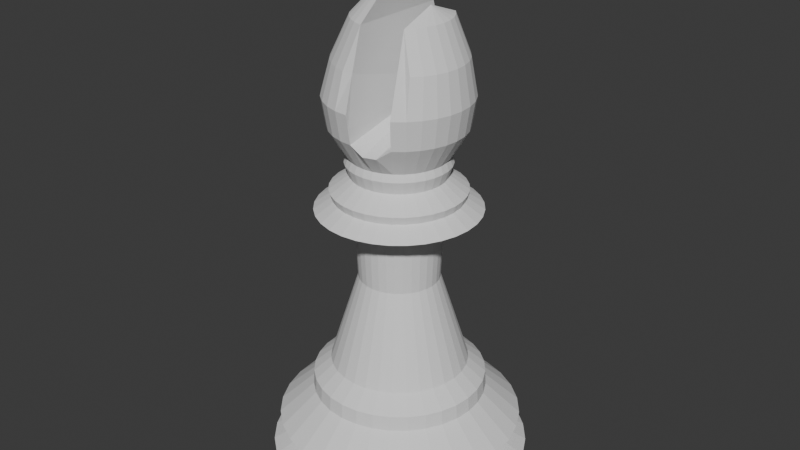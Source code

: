 # Source: Bishop.blend  (saved by Blender 4.1.24; exported with 4.5.12 LTS)
import bpy
from mathutils import Matrix  # noqa: F401  (used for matrix-valued properties, if any)

bpy.ops.wm.read_factory_settings(use_empty=True)
scene = bpy.context.scene
scene.name = 'Scene'

# ---- collections
col_collection = bpy.data.collections.new('Collection'); scene.collection.children.link(col_collection)

# ---- world
world_world = bpy.data.worlds.new('World'); scene.world = world_world
world_world.use_nodes = True; world_world.node_tree.nodes.clear()
_N = world_world.node_tree.nodes; _L = world_world.node_tree.links
n0 = _N.new('ShaderNodeOutputWorld'); n0.name = 'World Output'; n0.location = (300, 300)
n1 = _N.new('ShaderNodeBackground'); n1.name = 'Background'; n1.location = (10, 300)
n1.inputs[0].default_value = (0.05088, 0.05088, 0.05088, 1.0)
_L.new(n1.outputs[0], n0.inputs[0])
n0.is_active_output = True
world_world.color = (0.05088, 0.05088, 0.05088)
world_world.use_sun_shadow = False
world_world.sun_shadow_jitter_overblur = 0.0

# ---- meshes
me_cylinder = bpy.data.meshes.new('Cylinder')
me_cylinder.from_pydata([(-2.511e-10, 0.9596, -1.0), (0.1872, 0.9411, -1.0), (0.3672, 0.8865, -1.0), (0.5331, 0.7979, -1.0), (0.6785, 0.6785, -1.0), (0.7979, 0.5331, -1.0), (0.8865, 0.3672, -1.0), (0.9411, 0.1872, -1.0), (0.9596, 4.018e-10, -1.0), (0.9411, -0.1872, -1.0), (0.8865, -0.3672, -1.0), (0.7979, -0.5331, -1.0), (0.6785, -0.6785, -1.0), (0.5331, -0.7979, -1.0), (0.3672, -0.8865, -1.0), (0.1872, -0.9411, -1.0), (-2.511e-10, -0.9596, -1.0), (-0.1872, -0.9411, -1.0), (-0.3672, -0.8865, -1.0), (-0.5331, -0.7979, -1.0), (-0.6785, -0.6785, -1.0), (-0.7979, -0.5331, -1.0), (-0.8865, -0.3672, -1.0), (-0.9411, -0.1872, -1.0), (-0.9596, 4.018e-10, -1.0), (-0.9411, 0.1872, -1.0), (-0.8865, 0.3672, -1.0), (-0.7979, 0.5331, -1.0), (-0.6785, 0.6785, -1.0), (-0.5331, 0.7979, -1.0), (-0.3672, 0.8865, -1.0), (-0.1872, 0.9411, -1.0), (0.01401, 1.039, -0.9087), (0.2168, 1.019, -0.9087), (0.4117, 0.9602, -0.9087), (0.5914, 0.8642, -0.9087), (0.7489, 0.7349, -0.9087), (0.8782, 0.5774, -0.9087), (0.9742, 0.3977, -0.9087), (1.033, 0.2028, -0.9087), (1.053, 2.648e-07, -0.9087), (1.033, -0.2028, -0.9087), (0.9742, -0.3977, -0.9087), (0.8782, -0.5774, -0.9087), (0.7489, -0.7349, -0.9087), (0.5914, -0.8642, -0.9087), (0.4117, -0.9602, -0.9087), (0.2168, -1.019, -0.9087), (0.01401, -1.039, -0.9087), (-0.1888, -1.019, -0.9087), (-0.3837, -0.9602, -0.9087), (-0.5634, -0.8642, -0.9087), (-0.7209, -0.7349, -0.9087), (-0.8502, -0.5774, -0.9087), (-0.9462, -0.3977, -0.9087), (-1.005, -0.2028, -0.9087), (-1.025, 2.648e-07, -0.9087), (-1.005, 0.2028, -0.9087), (-0.9462, 0.3977, -0.9087), (-0.8502, 0.5774, -0.9087), (-0.7209, 0.7349, -0.9087), (-0.5634, 0.8642, -0.9087), (-0.3837, 0.9602, -0.9087), (-0.1888, 1.019, -0.9087), (0.01366, 0.8682, -0.8613), (0.183, 0.8515, -0.8613), (0.3459, 0.8021, -0.8613), (0.496, 0.7219, -0.8613), (0.6275, 0.6139, -0.8613), (0.7355, 0.4823, -0.8613), (0.8157, 0.3322, -0.8613), (0.8651, 0.1694, -0.8613), (0.8818, 2.588e-07, -0.8613), (0.8651, -0.1694, -0.8613), (0.8157, -0.3322, -0.8613), (0.7355, -0.4823, -0.8613), (0.6275, -0.6139, -0.8613), (0.496, -0.7219, -0.8613), (0.3459, -0.8021, -0.8613), (0.183, -0.8515, -0.8613), (0.01366, -0.8682, -0.8613), (-0.1557, -0.8515, -0.8613), (-0.3186, -0.8021, -0.8613), (-0.4687, -0.7219, -0.8613), (-0.6002, -0.6139, -0.8613), (-0.7082, -0.4823, -0.8613), (-0.7884, -0.3322, -0.8613), (-0.8378, -0.1694, -0.8613), (-0.8545, 2.588e-07, -0.8613), (-0.8378, 0.1694, -0.8613), (-0.7884, 0.3322, -0.8613), (-0.7082, 0.4823, -0.8613), (-0.6002, 0.6139, -0.8613), (-0.4687, 0.7219, -0.8613), (-0.3186, 0.8021, -0.8613), (-0.1557, 0.8515, -0.8613), (0.01309, 0.9764, -0.7841), (0.2036, 0.9576, -0.7841), (0.3867, 0.9021, -0.7841), (0.5556, 0.8118, -0.7841), (0.7035, 0.6904, -0.7841), (0.8249, 0.5425, -0.7841), (0.9152, 0.3737, -0.7841), (0.9707, 0.1905, -0.7841), (0.9895, 2.48e-07, -0.7841), (0.9707, -0.1905, -0.7841), (0.9152, -0.3737, -0.7841), (0.8249, -0.5425, -0.7841), (0.7035, -0.6904, -0.7841), (0.5556, -0.8118, -0.7841), (0.3867, -0.9021, -0.7841), (0.2036, -0.9576, -0.7841), (0.01309, -0.9764, -0.7841), (-0.1774, -0.9576, -0.7841), (-0.3606, -0.9021, -0.7841), (-0.5294, -0.8118, -0.7841), (-0.6773, -0.6904, -0.7841), (-0.7987, -0.5425, -0.7841), (-0.889, -0.3737, -0.7841), (-0.9445, -0.1905, -0.7841), (-0.9633, 2.48e-07, -0.7841), (-0.9445, 0.1905, -0.7841), (-0.889, 0.3737, -0.7841), (-0.7987, 0.5425, -0.7841), (-0.6773, 0.6904, -0.7841), (-0.5294, 0.8118, -0.7841), (-0.3606, 0.9021, -0.7841), (-0.1774, 0.9576, -0.7841), (0.01221, 0.6958, -0.664), (0.1479, 0.6824, -0.664), (0.2785, 0.6428, -0.664), (0.3988, 0.5785, -0.664), (0.5042, 0.492, -0.664), (0.5907, 0.3865, -0.664), (0.655, 0.2663, -0.664), (0.6946, 0.1357, -0.664), (0.708, 2.267e-07, -0.664), (0.6946, -0.1357, -0.664), (0.655, -0.2663, -0.664), (0.5907, -0.3865, -0.664), (0.5042, -0.492, -0.664), (0.3988, -0.5785, -0.664), (0.2785, -0.6428, -0.664), (0.1479, -0.6824, -0.664), (0.01221, -0.6958, -0.664), (-0.1235, -0.6824, -0.664), (-0.254, -0.6428, -0.664), (-0.3743, -0.5785, -0.664), (-0.4798, -0.492, -0.664), (-0.5663, -0.3865, -0.664), (-0.6306, -0.2663, -0.664), (-0.6702, -0.1357, -0.664), (-0.6835, 2.267e-07, -0.664), (-0.6702, 0.1357, -0.664), (-0.6306, 0.2663, -0.664), (-0.5663, 0.3865, -0.664), (-0.4798, 0.492, -0.664), (-0.3743, 0.5785, -0.664), (-0.254, 0.6428, -0.664), (-0.1235, 0.6824, -0.664), (0.01139, 0.549, -0.5521), (0.1185, 0.5384, -0.5521), (0.2215, 0.5072, -0.5521), (0.3164, 0.4565, -0.5521), (0.3996, 0.3882, -0.5521), (0.4679, 0.305, -0.5521), (0.5186, 0.2101, -0.5521), (0.5498, 0.1071, -0.5521), (0.5604, 2.085e-07, -0.5521), (0.5498, -0.1071, -0.5521), (0.5186, -0.2101, -0.5521), (0.4679, -0.305, -0.5521), (0.3996, -0.3882, -0.5521), (0.3164, -0.4565, -0.5521), (0.2215, -0.5072, -0.5521), (0.1185, -0.5384, -0.5521), (0.01139, -0.549, -0.5521), (-0.09571, -0.5384, -0.5521), (-0.1987, -0.5072, -0.5521), (-0.2936, -0.4565, -0.5521), (-0.3768, -0.3882, -0.5521), (-0.4451, -0.305, -0.5521), (-0.4958, -0.2101, -0.5521), (-0.527, -0.1071, -0.5521), (-0.5376, 2.085e-07, -0.5521), (-0.527, 0.1071, -0.5521), (-0.4958, 0.2101, -0.5521), (-0.4451, 0.305, -0.5521), (-0.3768, 0.3882, -0.5521), (-0.2936, 0.4565, -0.5521), (-0.1987, 0.5072, -0.5521), (-0.09571, 0.5384, -0.5521), (0.1462, 0.6758, -0.6081), (0.2755, 0.6366, -0.6081), (0.3946, 0.5729, -0.6081), (0.499, 0.4872, -0.6081), (0.5847, 0.3828, -0.6081), (0.6484, 0.2637, -0.6081), (0.6876, 0.1344, -0.6081), (0.7008, 2.173e-07, -0.6081), (0.6876, -0.1344, -0.6081), (0.6484, -0.2637, -0.6081), (0.5847, -0.3828, -0.6081), (0.499, -0.4872, -0.6081), (0.3946, -0.5729, -0.6081), (0.2755, -0.6366, -0.6081), (0.1462, -0.6758, -0.6081), (0.0118, -0.689, -0.6081), (-0.1226, -0.6758, -0.6081), (-0.2519, -0.6366, -0.6081), (-0.371, -0.5729, -0.6081), (-0.4754, -0.4872, -0.6081), (-0.5611, -0.3828, -0.6081), (-0.6248, -0.2637, -0.6081), (-0.664, -0.1344, -0.6081), (-0.6772, 2.173e-07, -0.6081), (-0.664, 0.1344, -0.6081), (-0.6248, 0.2637, -0.6081), (-0.5611, 0.3828, -0.6081), (-0.4754, 0.4872, -0.6081), (-0.371, 0.5729, -0.6081), (-0.2519, 0.6366, -0.6081), (-0.1226, 0.6758, -0.6081), (0.0118, 0.689, -0.6081), (0.008901, 0.3183, -0.2128), (0.07099, 0.3122, -0.2128), (0.1307, 0.294, -0.2128), (0.1857, 0.2646, -0.2128), (0.234, 0.2251, -0.2128), (0.2735, 0.1768, -0.2128), (0.3029, 0.1218, -0.2128), (0.3211, 0.06209, -0.2128), (0.3272, 1.525e-07, -0.2128), (0.3211, -0.06209, -0.2128), (0.3029, -0.1218, -0.2128), (0.2735, -0.1768, -0.2128), (0.234, -0.2251, -0.2128), (0.1857, -0.2646, -0.2128), (0.1307, -0.294, -0.2128), (0.07099, -0.3122, -0.2128), (0.008901, -0.3183, -0.2128), (-0.05319, -0.3122, -0.2128), (-0.1129, -0.294, -0.2128), (-0.1679, -0.2646, -0.2128), (-0.2162, -0.2251, -0.2128), (-0.2557, -0.1768, -0.2128), (-0.2851, -0.1218, -0.2128), (-0.3033, -0.06209, -0.2128), (-0.3094, 1.525e-07, -0.2128), (-0.3033, 0.06209, -0.2128), (-0.2851, 0.1218, -0.2128), (-0.2557, 0.1768, -0.2128), (-0.2162, 0.2251, -0.2128), (-0.1679, 0.2646, -0.2128), (-0.1129, 0.294, -0.2128), (-0.05319, 0.3122, -0.2128), (0.007296, 0.3399, 0.00594), (0.0736, 0.3334, 0.00594), (0.1374, 0.314, 0.00594), (0.1961, 0.2826, 0.00594), (0.2476, 0.2403, 0.00594), (0.2899, 0.1888, 0.00594), (0.3213, 0.1301, 0.00594), (0.3406, 0.06631, 0.00594), (0.3472, 1.285e-07, 0.00594), (0.3406, -0.06631, 0.00594), (0.3213, -0.1301, 0.00594), (0.2899, -0.1888, 0.00594), (0.2476, -0.2403, 0.00594), (0.1961, -0.2826, 0.00594), (0.1374, -0.314, 0.00594), (0.0736, -0.3334, 0.00594), (0.007296, -0.3399, 0.00594), (-0.05901, -0.3334, 0.00594), (-0.1228, -0.314, 0.00594), (-0.1815, -0.2826, 0.00594), (-0.233, -0.2403, 0.00594), (-0.2753, -0.1888, 0.00594), (-0.3067, -0.1301, 0.00594), (-0.3261, -0.06631, 0.00594), (-0.3326, 1.285e-07, 0.00594), (-0.3261, 0.06631, 0.00594), (-0.3067, 0.1301, 0.00594), (-0.2753, 0.1888, 0.00594), (-0.233, 0.2403, 0.00594), (-0.1815, 0.2826, 0.00594), (-0.1228, 0.314, 0.00594), (-0.05901, 0.3334, 0.00594), (0.006933, 0.6439, 0.05548), (0.1325, 0.6315, 0.05548), (0.2533, 0.5949, 0.05548), (0.3647, 0.5354, 0.05548), (0.4622, 0.4553, 0.05548), (0.5423, 0.3577, 0.05548), (0.6018, 0.2464, 0.05548), (0.6385, 0.1256, 0.05548), (0.6508, 1.156e-07, 0.05548), (0.6385, -0.1256, 0.05548), (0.6018, -0.2464, 0.05548), (0.5423, -0.3577, 0.05548), (0.4622, -0.4553, 0.05548), (0.3647, -0.5354, 0.05548), (0.2533, -0.5949, 0.05548), (0.1325, -0.6315, 0.05548), (0.006933, -0.6439, 0.05548), (-0.1187, -0.6315, 0.05548), (-0.2395, -0.5949, 0.05548), (-0.3508, -0.5354, 0.05548), (-0.4484, -0.4553, 0.05548), (-0.5284, -0.3577, 0.05548), (-0.5879, -0.2464, 0.05548), (-0.6246, -0.1256, 0.05548), (-0.637, 1.156e-07, 0.05548), (-0.6246, 0.1256, 0.05548), (-0.5879, 0.2464, 0.05548), (-0.5284, 0.3577, 0.05548), (-0.4484, 0.4553, 0.05548), (-0.3508, 0.5354, 0.05548), (-0.2395, 0.5949, 0.05548), (-0.1187, 0.6315, 0.05548), (0.006615, 0.5045, 0.09876), (0.105, 0.4948, 0.09876), (0.1997, 0.4661, 0.09876), (0.2869, 0.4194, 0.09876), (0.3633, 0.3567, 0.09876), (0.4261, 0.2803, 0.09876), (0.4727, 0.193, 0.09876), (0.5014, 0.09841, 0.09876), (0.5111, 1.125e-07, 0.09876), (0.5014, -0.09841, 0.09876), (0.4727, -0.193, 0.09876), (0.4261, -0.2803, 0.09876), (0.3633, -0.3567, 0.09876), (0.2869, -0.4194, 0.09876), (0.1997, -0.4661, 0.09876), (0.105, -0.4948, 0.09876), (0.006615, -0.5045, 0.09876), (-0.0918, -0.4948, 0.09876), (-0.1864, -0.4661, 0.09876), (-0.2736, -0.4194, 0.09876), (-0.3501, -0.3567, 0.09876), (-0.4128, -0.2803, 0.09876), (-0.4594, -0.193, 0.09876), (-0.4881, -0.09841, 0.09876), (-0.4978, 1.125e-07, 0.09876), (-0.4881, 0.09841, 0.09876), (-0.4594, 0.193, 0.09876), (-0.4128, 0.2803, 0.09876), (-0.3501, 0.3567, 0.09876), (-0.2736, 0.4194, 0.09876), (-0.1864, 0.4661, 0.09876), (-0.0918, 0.4948, 0.09876), (0.006395, 0.5264, 0.1287), (0.1091, 0.5163, 0.1287), (0.2078, 0.4863, 0.1287), (0.2989, 0.4377, 0.1287), (0.3786, 0.3722, 0.1287), (0.4441, 0.2925, 0.1287), (0.4927, 0.2015, 0.1287), (0.5227, 0.1027, 0.1287), (0.5328, 1.087e-07, 0.1287), (0.5227, -0.1027, 0.1287), (0.4927, -0.2015, 0.1287), (0.4441, -0.2925, 0.1287), (0.3786, -0.3722, 0.1287), (0.2989, -0.4377, 0.1287), (0.2078, -0.4863, 0.1287), (0.1091, -0.5163, 0.1287), (0.006395, -0.5264, 0.1287), (-0.0963, -0.5163, 0.1287), (-0.1951, -0.4863, 0.1287), (-0.2861, -0.4377, 0.1287), (-0.3658, -0.3722, 0.1287), (-0.4313, -0.2925, 0.1287), (-0.4799, -0.2015, 0.1287), (-0.5099, -0.1027, 0.1287), (-0.52, 1.087e-07, 0.1287), (-0.5099, 0.1027, 0.1287), (-0.4799, 0.2015, 0.1287), (-0.4313, 0.2925, 0.1287), (-0.3658, 0.3722, 0.1287), (-0.2861, 0.4377, 0.1287), (-0.1951, 0.4863, 0.1287), (-0.0963, 0.5163, 0.1287), (0.006026, 0.3719, 0.1791), (0.07858, 0.3648, 0.1791), (0.1483, 0.3436, 0.1791), (0.2126, 0.3092, 0.1791), (0.269, 0.263, 0.1791), (0.3152, 0.2066, 0.1791), (0.3496, 0.1423, 0.1791), (0.3708, 0.07255, 0.1791), (0.3779, 1.003e-07, 0.1791), (0.3708, -0.07255, 0.1791), (0.3496, -0.1423, 0.1791), (0.3152, -0.2066, 0.1791), (0.269, -0.263, 0.1791), (0.2126, -0.3092, 0.1791), (0.1483, -0.3436, 0.1791), (0.07858, -0.3648, 0.1791), (0.006026, -0.3719, 0.1791), (-0.06653, -0.3648, 0.1791), (-0.1363, -0.3436, 0.1791), (-0.2006, -0.3092, 0.1791), (-0.2569, -0.263, 0.1791), (-0.3032, -0.2066, 0.1791), (-0.3376, -0.1423, 0.1791), (-0.3587, -0.07255, 0.1791), (-0.3659, 1.003e-07, 0.1791), (-0.3587, 0.07255, 0.1791), (-0.3376, 0.1423, 0.1791), (-0.3032, 0.2066, 0.1791), (-0.2569, 0.263, 0.1791), (-0.2006, 0.3092, 0.1791), (-0.1363, 0.3436, 0.1791), (-0.06653, 0.3648, 0.1791), (0.005676, 0.4084, 0.2267), (0.08534, 0.4005, 0.2267), (0.1619, 0.3773, 0.2267), (0.2325, 0.3395, 0.2267), (0.2944, 0.2888, 0.2267), (0.3452, 0.2269, 0.2267), (0.3829, 0.1563, 0.2267), (0.4062, 0.07967, 0.2267), (0.414, 9.451e-08, 0.2267), (0.4062, -0.07967, 0.2267), (0.3829, -0.1563, 0.2267), (0.3452, -0.2269, 0.2267), (0.2944, -0.2888, 0.2267), (0.2325, -0.3395, 0.2267), (0.1619, -0.3773, 0.2267), (0.08534, -0.4005, 0.2267), (0.005676, -0.4084, 0.2267), (-0.07399, -0.4005, 0.2267), (-0.1506, -0.3773, 0.2267), (-0.2212, -0.3395, 0.2267), (-0.2831, -0.2888, 0.2267), (-0.3339, -0.2269, 0.2267), (-0.3716, -0.1563, 0.2267), (-0.3948, -0.07967, 0.2267), (-0.4027, 9.451e-08, 0.2267), (-0.3948, 0.07967, 0.2267), (-0.3716, 0.1563, 0.2267), (-0.3339, 0.2269, 0.2267), (-0.2831, 0.2888, 0.2267), (-0.2212, 0.3395, 0.2267), (-0.1506, 0.3773, 0.2267), (-0.07399, 0.4005, 0.2267), (0.00548, 0.3879, 0.2534), (0.08115, 0.3804, 0.2534), (0.1539, 0.3583, 0.2534), (0.221, 0.3225, 0.2534), (0.2797, 0.2743, 0.2534), (0.328, 0.2155, 0.2534), (0.3638, 0.1484, 0.2534), (0.3859, 0.07567, 0.2534), (0.3933, 9.021e-08, 0.2534), (0.3859, -0.07567, 0.2534), (0.3638, -0.1484, 0.2534), (0.328, -0.2155, 0.2534), (0.2797, -0.2743, 0.2534), (0.221, -0.3225, 0.2534), (0.1539, -0.3583, 0.2534), (0.08115, -0.3804, 0.2534), (0.00548, -0.3879, 0.2534), (-0.07019, -0.3804, 0.2534), (-0.1429, -0.3583, 0.2534), (-0.21, -0.3225, 0.2534), (-0.2688, -0.2743, 0.2534), (-0.317, -0.2155, 0.2534), (-0.3529, -0.1484, 0.2534), (-0.3749, -0.07567, 0.2534), (-0.3824, 9.021e-08, 0.2534), (-0.3749, 0.07567, 0.2534), (-0.3529, 0.1484, 0.2534), (-0.317, 0.2155, 0.2534), (-0.2688, 0.2743, 0.2534), (-0.21, 0.3225, 0.2534), (-0.1429, 0.3583, 0.2534), (-0.07019, 0.3804, 0.2534), (0.003913, 0.5629, 0.4669), (0.3166, 0.468, 0.4669), (0.4019, 0.398, 0.4669), (0.4719, 0.3127, 0.4669), (0.5239, 0.2154, 0.4669), (0.556, 0.1098, 0.4669), (0.5668, 6.442e-08, 0.4669), (0.556, -0.1098, 0.4669), (0.5239, -0.2154, 0.4669), (0.4719, -0.3127, 0.4669), (0.4019, -0.398, 0.4669), (0.3166, -0.468, 0.4669), (0.003913, -0.5629, 0.4669), (-0.1059, -0.552, 0.4669), (-0.2115, -0.52, 0.4669), (-0.3088, -0.468, 0.4669), (-0.3941, -0.398, 0.4669), (-0.4641, -0.3127, 0.4669), (-0.5161, -0.2154, 0.4669), (-0.5481, -0.1098, 0.4669), (-0.5589, 6.442e-08, 0.4669), (-0.5481, 0.1098, 0.4669), (-0.5161, 0.2154, 0.4669), (-0.4641, 0.3127, 0.4669), (-0.3941, 0.398, 0.4669), (-0.3088, 0.468, 0.4669), (-0.2115, 0.52, 0.4669), (-0.1059, 0.552, 0.4669), (0.1074, 0.5163, 0.3601), (0.2061, 0.4863, 0.3601), (0.2972, 0.4377, 0.3601), (0.3769, 0.3722, 0.3601), (0.4424, 0.2925, 0.3601), (0.491, 0.2015, 0.3601), (0.521, 0.1027, 0.3601), (0.5311, 7.957e-08, 0.3601), (0.521, -0.1027, 0.3601), (0.491, -0.2015, 0.3601), (0.4424, -0.2925, 0.3601), (0.3769, -0.3722, 0.3601), (0.2972, -0.4377, 0.3601), (0.2061, -0.4863, 0.329), (0.1074, -0.5163, 0.329), (0.004696, -0.5264, 0.3601), (-0.098, -0.5163, 0.3601), (-0.1968, -0.4863, 0.3601), (-0.2878, -0.4377, 0.3601), (-0.3675, -0.3722, 0.3601), (-0.433, -0.2925, 0.3601), (-0.4817, -0.2015, 0.3601), (-0.5116, -0.1027, 0.3601), (-0.5217, 7.957e-08, 0.3601), (-0.5116, 0.1027, 0.3601), (-0.4817, 0.2015, 0.3601), (-0.433, 0.2925, 0.3601), (-0.3675, 0.3722, 0.3601), (-0.2878, 0.4377, 0.3601), (-0.1968, 0.4863, 0.3601), (-0.098, 0.5163, 0.3601), (0.004696, 0.5264, 0.3601), (0.004285, 0.5456, 0.4162), (0.3074, 0.4536, 0.4162), (0.3901, 0.3858, 0.4162), (0.4579, 0.3031, 0.4162), (0.5083, 0.2088, 0.4162), (0.5394, 0.1064, 0.4162), (0.5498, 7.161e-08, 0.4162), (0.5394, -0.1064, 0.4162), (0.5083, -0.2088, 0.4162), (0.4579, -0.3031, 0.4162), (0.3901, -0.3858, 0.4162), (0.3074, -0.4536, 0.4162), (0.004285, -0.5456, 0.4162), (-0.1021, -0.5351, 0.4162), (-0.2045, -0.504, 0.4162), (-0.2988, -0.4536, 0.4162), (-0.3815, -0.3858, 0.4162), (-0.4493, -0.3031, 0.4162), (-0.4997, -0.2088, 0.4162), (-0.5308, -0.1064, 0.4162), (-0.5413, 7.161e-08, 0.4162), (-0.5308, 0.1064, 0.4162), (-0.4997, 0.2088, 0.4162), (-0.4493, 0.3031, 0.4162), (-0.3815, 0.3858, 0.4162), (-0.2988, 0.4536, 0.4162), (-0.2045, 0.504, 0.4162), (-0.1021, 0.5351, 0.4162), (-0.001772, 0.393, 0.7391), (0.2825, 0.2806, 0.7391), (0.3319, 0.2205, 0.7391), (0.3686, 0.1519, 0.7391), (0.3911, 0.07742, 0.7391), (0.3988, 3.232e-08, 0.7391), (0.3911, -0.07742, 0.7391), (0.3686, -0.1519, 0.7391), (0.3319, -0.2205, 0.7391), (0.2825, -0.2806, 0.7391), (-0.001772, -0.393, 0.7391), (-0.0799, -0.3666, 0.7391), (-0.1485, -0.33, 0.7391), (-0.2087, -0.2806, 0.7391), (-0.258, -0.2205, 0.7391), (-0.2947, -0.1519, 0.7391), (-0.3173, -0.07742, 0.7391), (-0.3249, 3.232e-08, 0.7391), (-0.3173, 0.07742, 0.7391), (-0.2947, 0.1519, 0.7391), (-0.258, 0.2205, 0.7391), (-0.2087, 0.2806, 0.7391), (-0.1485, 0.33, 0.7391), (-0.0799, 0.3666, 0.7391), (0.1057, 0.53, 0.4162), (0.2044, 0.5, 0.4162), (0.1057, 0.5434, 0.4669), (0.2044, 0.5135, 0.4669), (0.2715, 0.01635, 0.7845), (0.4413, -0.2666, 0.603), (0.4857, -0.1836, 0.603), (0.513, -0.09362, 0.603), (0.5222, 4.837e-08, 0.603), (0.513, 0.09362, 0.603), (0.4857, 0.1836, 0.603), (0.4413, 0.2666, 0.603), (0.3816, 0.3393, 0.603), (0.3816, -0.3393, 0.603), (-0.1849, -0.4496, 0.5918), (-0.269, -0.4047, 0.5918), (-0.3428, -0.3441, 0.5918), (-0.4033, -0.2704, 0.5918), (-0.4483, -0.1862, 0.5918), (-0.476, -0.09495, 0.5918), (-0.4853, 4.969e-08, 0.5918), (-0.4422, 0.09495, 0.5918), (-0.4145, 0.1862, 0.5918), (-0.3695, 0.2704, 0.5918), (-0.309, 0.3441, 0.5918), (-0.2353, 0.4047, 0.5918), (-0.1511, 0.4496, 0.5918), (-0.05812, 0.4791, 0.5918), (-0.0919, -0.4791, 0.5918), (-0.0799, -0.3666, 0.7391), (-0.1485, -0.33, 0.7391), (-0.2087, -0.2806, 0.7391), (-0.258, -0.2205, 0.7391), (-0.2947, -0.1519, 0.7391), (-0.3173, -0.07742, 0.7391), (-0.3249, 3.232e-08, 0.7391), (-0.01595, -0.4685, 0.5878), (0.04496, 0.1631, 0.8547), (-0.08595, 0.03213, 0.8547), (-0.07658, 0.06302, 0.8547), (-0.06137, 0.09149, 0.8547), (-0.04089, 0.1164, 0.8547), (-0.01593, 0.1369, 0.8547), (0.01254, 0.1521, 0.8547), (0.04496, -0.1631, 0.8547), (0.01254, -0.1521, 0.8547), (-0.01593, -0.1369, 0.8547), (-0.04089, -0.1164, 0.8547), (-0.06137, -0.09149, 0.8547), (-0.07658, -0.06302, 0.8547), (-0.08595, -0.03213, 0.8547), (-0.08912, 2.535e-08, 0.8547), (0.0665, 0.2066, 0.9119), (-0.09937, 0.0407, 0.9119), (-0.0875, 0.07984, 0.9119), (-0.06822, 0.1159, 0.9119), (-0.04227, 0.1475, 0.9119), (-0.01065, 0.1735, 0.9119), (0.02542, 0.1928, 0.9119), (0.0665, -0.2066, 0.9119), (0.02542, -0.1928, 0.9119), (-0.01065, -0.1735, 0.9119), (-0.04227, -0.1475, 0.9119), (-0.06822, -0.1159, 0.9119), (-0.0875, -0.07984, 0.9119), (-0.09937, -0.0407, 0.9119), (-0.1034, 2.825e-08, 0.9119), (0.04875, 1.39e-08, 0.9613)], [], [(0, 1, 2, 3, 4, 5, 6, 7, 8, 9, 10, 11, 12, 13, 14, 15, 16, 17, 18, 19, 20, 21, 22, 23, 24, 25, 26, 27, 28, 29, 30, 31), (31, 63, 32, 0), (30, 62, 63, 31), (29, 61, 62, 30), (28, 60, 61, 29), (27, 59, 60, 28), (26, 58, 59, 27), (25, 57, 58, 26), (24, 56, 57, 25), (23, 55, 56, 24), (22, 54, 55, 23), (21, 53, 54, 22), (20, 52, 53, 21), (19, 51, 52, 20), (18, 50, 51, 19), (17, 49, 50, 18), (16, 48, 49, 17), (15, 47, 48, 16), (14, 46, 47, 15), (13, 45, 46, 14), (12, 44, 45, 13), (11, 43, 44, 12), (10, 42, 43, 11), (9, 41, 42, 10), (8, 40, 41, 9), (7, 39, 40, 8), (6, 38, 39, 7), (5, 37, 38, 6), (4, 36, 37, 5), (3, 35, 36, 4), (2, 34, 35, 3), (1, 33, 34, 2), (0, 32, 33, 1), (63, 95, 64, 32), (62, 94, 95, 63), (61, 93, 94, 62), (60, 92, 93, 61), (59, 91, 92, 60), (58, 90, 91, 59), (57, 89, 90, 58), (56, 88, 89, 57), (55, 87, 88, 56), (54, 86, 87, 55), (53, 85, 86, 54), (52, 84, 85, 53), (51, 83, 84, 52), (50, 82, 83, 51), (49, 81, 82, 50), (48, 80, 81, 49), (47, 79, 80, 48), (46, 78, 79, 47), (45, 77, 78, 46), (44, 76, 77, 45), (43, 75, 76, 44), (42, 74, 75, 43), (41, 73, 74, 42), (40, 72, 73, 41), (39, 71, 72, 40), (38, 70, 71, 39), (37, 69, 70, 38), (36, 68, 69, 37), (35, 67, 68, 36), (34, 66, 67, 35), (33, 65, 66, 34), (32, 64, 65, 33), (95, 127, 96, 64), (94, 126, 127, 95), (93, 125, 126, 94), (92, 124, 125, 93), (91, 123, 124, 92), (90, 122, 123, 91), (89, 121, 122, 90), (88, 120, 121, 89), (87, 119, 120, 88), (86, 118, 119, 87), (85, 117, 118, 86), (84, 116, 117, 85), (83, 115, 116, 84), (82, 114, 115, 83), (81, 113, 114, 82), (80, 112, 113, 81), (79, 111, 112, 80), (78, 110, 111, 79), (77, 109, 110, 78), (76, 108, 109, 77), (75, 107, 108, 76), (74, 106, 107, 75), (73, 105, 106, 74), (72, 104, 105, 73), (71, 103, 104, 72), (70, 102, 103, 71), (69, 101, 102, 70), (68, 100, 101, 69), (67, 99, 100, 68), (66, 98, 99, 67), (65, 97, 98, 66), (64, 96, 97, 65), (127, 159, 128, 96), (126, 158, 159, 127), (125, 157, 158, 126), (124, 156, 157, 125), (123, 155, 156, 124), (122, 154, 155, 123), (121, 153, 154, 122), (120, 152, 153, 121), (119, 151, 152, 120), (118, 150, 151, 119), (117, 149, 150, 118), (116, 148, 149, 117), (115, 147, 148, 116), (114, 146, 147, 115), (113, 145, 146, 114), (112, 144, 145, 113), (111, 143, 144, 112), (110, 142, 143, 111), (109, 141, 142, 110), (108, 140, 141, 109), (107, 139, 140, 108), (106, 138, 139, 107), (105, 137, 138, 106), (104, 136, 137, 105), (103, 135, 136, 104), (102, 134, 135, 103), (101, 133, 134, 102), (100, 132, 133, 101), (99, 131, 132, 100), (98, 130, 131, 99), (97, 129, 130, 98), (96, 128, 129, 97), (222, 191, 160, 223), (221, 190, 191, 222), (220, 189, 190, 221), (219, 188, 189, 220), (218, 187, 188, 219), (217, 186, 187, 218), (216, 185, 186, 217), (215, 184, 185, 216), (214, 183, 184, 215), (213, 182, 183, 214), (212, 181, 182, 213), (211, 180, 181, 212), (210, 179, 180, 211), (209, 178, 179, 210), (208, 177, 178, 209), (207, 176, 177, 208), (206, 175, 176, 207), (205, 174, 175, 206), (204, 173, 174, 205), (203, 172, 173, 204), (202, 171, 172, 203), (201, 170, 171, 202), (200, 169, 170, 201), (199, 168, 169, 200), (198, 167, 168, 199), (197, 166, 167, 198), (196, 165, 166, 197), (195, 164, 165, 196), (194, 163, 164, 195), (193, 162, 163, 194), (192, 161, 162, 193), (223, 160, 161, 192), (128, 223, 192, 129), (129, 192, 193, 130), (130, 193, 194, 131), (131, 194, 195, 132), (132, 195, 196, 133), (133, 196, 197, 134), (134, 197, 198, 135), (135, 198, 199, 136), (136, 199, 200, 137), (137, 200, 201, 138), (138, 201, 202, 139), (139, 202, 203, 140), (140, 203, 204, 141), (141, 204, 205, 142), (142, 205, 206, 143), (143, 206, 207, 144), (144, 207, 208, 145), (145, 208, 209, 146), (146, 209, 210, 147), (147, 210, 211, 148), (148, 211, 212, 149), (149, 212, 213, 150), (150, 213, 214, 151), (151, 214, 215, 152), (152, 215, 216, 153), (153, 216, 217, 154), (154, 217, 218, 155), (155, 218, 219, 156), (156, 219, 220, 157), (157, 220, 221, 158), (158, 221, 222, 159), (159, 222, 223, 128), (191, 255, 224, 160), (190, 254, 255, 191), (189, 253, 254, 190), (188, 252, 253, 189), (187, 251, 252, 188), (186, 250, 251, 187), (185, 249, 250, 186), (184, 248, 249, 185), (183, 247, 248, 184), (182, 246, 247, 183), (181, 245, 246, 182), (180, 244, 245, 181), (179, 243, 244, 180), (178, 242, 243, 179), (177, 241, 242, 178), (176, 240, 241, 177), (175, 239, 240, 176), (174, 238, 239, 175), (173, 237, 238, 174), (172, 236, 237, 173), (171, 235, 236, 172), (170, 234, 235, 171), (169, 233, 234, 170), (168, 232, 233, 169), (167, 231, 232, 168), (166, 230, 231, 167), (165, 229, 230, 166), (164, 228, 229, 165), (163, 227, 228, 164), (162, 226, 227, 163), (161, 225, 226, 162), (160, 224, 225, 161), (255, 287, 256, 224), (254, 286, 287, 255), (253, 285, 286, 254), (252, 284, 285, 253), (251, 283, 284, 252), (250, 282, 283, 251), (249, 281, 282, 250), (248, 280, 281, 249), (247, 279, 280, 248), (246, 278, 279, 247), (245, 277, 278, 246), (244, 276, 277, 245), (243, 275, 276, 244), (242, 274, 275, 243), (241, 273, 274, 242), (240, 272, 273, 241), (239, 271, 272, 240), (238, 270, 271, 239), (237, 269, 270, 238), (236, 268, 269, 237), (235, 267, 268, 236), (234, 266, 267, 235), (233, 265, 266, 234), (232, 264, 265, 233), (231, 263, 264, 232), (230, 262, 263, 231), (229, 261, 262, 230), (228, 260, 261, 229), (227, 259, 260, 228), (226, 258, 259, 227), (225, 257, 258, 226), (224, 256, 257, 225), (287, 319, 288, 256), (286, 318, 319, 287), (285, 317, 318, 286), (284, 316, 317, 285), (283, 315, 316, 284), (282, 314, 315, 283), (281, 313, 314, 282), (280, 312, 313, 281), (279, 311, 312, 280), (278, 310, 311, 279), (277, 309, 310, 278), (276, 308, 309, 277), (275, 307, 308, 276), (274, 306, 307, 275), (273, 305, 306, 274), (272, 304, 305, 273), (271, 303, 304, 272), (270, 302, 303, 271), (269, 301, 302, 270), (268, 300, 301, 269), (267, 299, 300, 268), (266, 298, 299, 267), (265, 297, 298, 266), (264, 296, 297, 265), (263, 295, 296, 264), (262, 294, 295, 263), (261, 293, 294, 262), (260, 292, 293, 261), (259, 291, 292, 260), (258, 290, 291, 259), (257, 289, 290, 258), (256, 288, 289, 257), (319, 351, 320, 288), (318, 350, 351, 319), (317, 349, 350, 318), (316, 348, 349, 317), (315, 347, 348, 316), (314, 346, 347, 315), (313, 345, 346, 314), (312, 344, 345, 313), (311, 343, 344, 312), (310, 342, 343, 311), (309, 341, 342, 310), (308, 340, 341, 309), (307, 339, 340, 308), (306, 338, 339, 307), (305, 337, 338, 306), (304, 336, 337, 305), (303, 335, 336, 304), (302, 334, 335, 303), (301, 333, 334, 302), (300, 332, 333, 301), (299, 331, 332, 300), (298, 330, 331, 299), (297, 329, 330, 298), (296, 328, 329, 297), (295, 327, 328, 296), (294, 326, 327, 295), (293, 325, 326, 294), (292, 324, 325, 293), (291, 323, 324, 292), (290, 322, 323, 291), (289, 321, 322, 290), (288, 320, 321, 289), (351, 383, 352, 320), (350, 382, 383, 351), (349, 381, 382, 350), (348, 380, 381, 349), (347, 379, 380, 348), (346, 378, 379, 347), (345, 377, 378, 346), (344, 376, 377, 345), (343, 375, 376, 344), (342, 374, 375, 343), (341, 373, 374, 342), (340, 372, 373, 341), (339, 371, 372, 340), (338, 370, 371, 339), (337, 369, 370, 338), (336, 368, 369, 337), (335, 367, 368, 336), (334, 366, 367, 335), (333, 365, 366, 334), (332, 364, 365, 333), (331, 363, 364, 332), (330, 362, 363, 331), (329, 361, 362, 330), (328, 360, 361, 329), (327, 359, 360, 328), (326, 358, 359, 327), (325, 357, 358, 326), (324, 356, 357, 325), (323, 355, 356, 324), (322, 354, 355, 323), (321, 353, 354, 322), (320, 352, 353, 321), (383, 415, 384, 352), (382, 414, 415, 383), (381, 413, 414, 382), (380, 412, 413, 381), (379, 411, 412, 380), (378, 410, 411, 379), (377, 409, 410, 378), (376, 408, 409, 377), (375, 407, 408, 376), (374, 406, 407, 375), (373, 405, 406, 374), (372, 404, 405, 373), (371, 403, 404, 372), (370, 402, 403, 371), (369, 401, 402, 370), (368, 400, 401, 369), (367, 399, 400, 368), (366, 398, 399, 367), (365, 397, 398, 366), (364, 396, 397, 365), (363, 395, 396, 364), (362, 394, 395, 363), (361, 393, 394, 362), (360, 392, 393, 361), (359, 391, 392, 360), (358, 390, 391, 359), (357, 389, 390, 358), (356, 388, 389, 357), (355, 387, 388, 356), (354, 386, 387, 355), (353, 385, 386, 354), (352, 384, 385, 353), (415, 447, 416, 384), (414, 446, 447, 415), (413, 445, 446, 414), (412, 444, 445, 413), (411, 443, 444, 412), (410, 442, 443, 411), (409, 441, 442, 410), (408, 440, 441, 409), (407, 439, 440, 408), (406, 438, 439, 407), (405, 437, 438, 406), (404, 436, 437, 405), (403, 435, 436, 404), (402, 434, 435, 403), (401, 433, 434, 402), (400, 432, 433, 401), (399, 431, 432, 400), (398, 430, 431, 399), (397, 429, 430, 398), (396, 428, 429, 397), (395, 427, 428, 396), (394, 426, 427, 395), (393, 425, 426, 394), (392, 424, 425, 393), (391, 423, 424, 392), (390, 422, 423, 391), (389, 421, 422, 390), (388, 420, 421, 389), (387, 419, 420, 388), (386, 418, 419, 387), (385, 417, 418, 386), (384, 416, 417, 385), (447, 479, 448, 416), (446, 478, 479, 447), (445, 477, 478, 446), (444, 476, 477, 445), (443, 475, 476, 444), (442, 474, 475, 443), (441, 473, 474, 442), (440, 472, 473, 441), (439, 471, 472, 440), (438, 470, 471, 439), (437, 469, 470, 438), (436, 468, 469, 437), (435, 467, 468, 436), (434, 466, 467, 435), (433, 465, 466, 434), (432, 464, 465, 433), (431, 463, 464, 432), (430, 462, 463, 431), (429, 461, 462, 430), (428, 460, 461, 429), (427, 459, 460, 428), (426, 458, 459, 427), (425, 457, 458, 426), (424, 456, 457, 425), (423, 455, 456, 424), (422, 454, 455, 423), (421, 453, 454, 422), (420, 452, 453, 421), (419, 451, 452, 420), (418, 450, 451, 419), (417, 449, 450, 418), (416, 448, 449, 417), (567, 507, 480, 540), (566, 506, 507, 567), (565, 505, 506, 566), (564, 504, 505, 565), (563, 503, 504, 564), (562, 502, 503, 563), (561, 501, 502, 562), (560, 500, 501, 561), (559, 499, 500, 560), (558, 498, 499, 559), (557, 497, 498, 558), (556, 496, 497, 557), (555, 495, 496, 556), (554, 494, 495, 555), (553, 493, 494, 554), (552, 492, 493, 553), (550, 490, 491, 551), (549, 489, 490, 550), (548, 488, 489, 549), (547, 487, 488, 548), (546, 486, 487, 547), (545, 485, 486, 546), (544, 484, 485, 545), (543, 483, 484, 544), (542, 482, 483, 543), (541, 481, 482, 542), (448, 539, 508, 449), (449, 508, 509, 450), (450, 509, 510, 451), (451, 510, 511, 452), (452, 511, 512, 453), (453, 512, 513, 454), (454, 513, 514, 455), (455, 514, 515, 456), (456, 515, 516, 457), (457, 516, 517, 458), (458, 517, 518, 459), (459, 518, 519, 460), (460, 519, 520, 461), (461, 520, 521, 462), (462, 521, 522, 463), (463, 522, 523, 464), (464, 523, 524, 465), (465, 524, 525, 466), (466, 525, 526, 467), (467, 526, 527, 468), (468, 527, 528, 469), (469, 528, 529, 470), (470, 529, 530, 471), (471, 530, 531, 472), (472, 531, 532, 473), (473, 532, 533, 474), (474, 533, 534, 475), (475, 534, 535, 476), (476, 535, 536, 477), (477, 536, 537, 478), (478, 537, 538, 479), (479, 538, 539, 448), (510, 541, 542, 511), (511, 542, 543, 512), (512, 543, 544, 513), (513, 544, 545, 514), (514, 545, 546, 515), (515, 546, 547, 516), (516, 547, 548, 517), (517, 548, 549, 518), (518, 549, 550, 519), (519, 550, 551, 520), (523, 552, 553, 524), (524, 553, 554, 525), (525, 554, 555, 526), (526, 555, 556, 527), (527, 556, 557, 528), (528, 557, 558, 529), (529, 558, 559, 530), (530, 559, 560, 531), (531, 560, 561, 532), (532, 561, 562, 533), (533, 562, 563, 534), (534, 563, 564, 535), (535, 564, 565, 536), (536, 565, 566, 537), (537, 566, 567, 538), (538, 567, 540, 539), (507, 619, 568, 480), (618, 591, 568, 619), (617, 590, 591, 618), (616, 589, 590, 617), (615, 588, 589, 616), (614, 587, 588, 615), (613, 586, 587, 614), (612, 585, 586, 613), (611, 584, 585, 612), (610, 583, 584, 611), (609, 582, 583, 610), (608, 581, 582, 609), (607, 580, 581, 608), (606, 579, 580, 607), (620, 578, 579, 606), (628, 620, 493, 492), (597, 576, 577, 605), (598, 575, 576, 597), (599, 574, 575, 598), (600, 573, 574, 599), (601, 572, 573, 600), (602, 571, 572, 601), (603, 570, 571, 602), (604, 569, 570, 603), (577, 491, 490, 605), (509, 508, 592, 593), (510, 509, 593, 541), (508, 539, 540, 592), (593, 592, 594, 595), (541, 593, 595, 481), (480, 594, 592, 540), (482, 481, 569, 604), (481, 595, 569), (595, 521, 520), (521, 595, 594, 522), (522, 594, 480, 523), (523, 480, 568, 578, 628, 492, 552), (621, 578, 636, 637), (520, 551, 595), (520, 595, 491, 551), (577, 569, 595, 491), (572, 571, 596), (575, 574, 596), (571, 570, 596), (569, 577, 596), (574, 573, 596), (577, 576, 596), (570, 569, 596), (573, 572, 596), (576, 575, 596), (482, 604, 603, 483), (483, 603, 602, 484), (484, 602, 601, 485), (485, 601, 600, 486), (486, 600, 599, 487), (487, 599, 598, 488), (488, 598, 597, 489), (489, 597, 605, 490), (493, 620, 606, 494), (494, 606, 607, 495), (495, 607, 608, 496), (496, 608, 609, 497), (497, 609, 610, 498), (498, 610, 611, 499), (499, 611, 612, 500), (500, 612, 613, 501), (501, 613, 614, 502), (502, 614, 615, 503), (503, 615, 616, 504), (504, 616, 617, 505), (505, 617, 618, 506), (506, 618, 619, 507), (579, 578, 621), (581, 580, 622, 623), (583, 582, 624, 625), (585, 584, 626, 627), (580, 579, 621, 622), (582, 581, 623, 624), (584, 583, 625, 626), (629, 635, 650, 644), (628, 578, 620), (589, 588, 632, 633), (586, 627, 643, 630), (627, 626, 642, 643), (588, 587, 631, 632), (626, 625, 641, 642), (587, 586, 630, 631), (625, 624, 640, 641), (624, 623, 639, 640), (568, 591, 635, 629), (623, 622, 638, 639), (578, 568, 629, 636), (591, 590, 634, 635), (622, 621, 637, 638), (590, 589, 633, 634), (645, 658, 659), (634, 633, 648, 649), (640, 639, 654, 655), (633, 632, 647, 648), (639, 638, 653, 654), (632, 631, 646, 647), (638, 637, 652, 653), (631, 630, 645, 646), (637, 636, 651, 652), (630, 643, 658, 645), (636, 629, 644, 651), (643, 642, 657, 658), (642, 641, 656, 657), (635, 634, 649, 650), (641, 640, 655, 656), (651, 644, 659), (658, 657, 659), (644, 650, 659), (657, 656, 659), (650, 649, 659), (656, 655, 659), (649, 648, 659), (655, 654, 659), (648, 647, 659), (654, 653, 659), (647, 646, 659), (653, 652, 659), (646, 645, 659), (652, 651, 659)])
_uv = me_cylinder.uv_layers.new(name='UVMap')
_uv.uv.foreach_set('vector', [0.75, 0.49, 0.7968, 0.4854, 0.8418, 0.4717, 0.8833, 0.4496, 0.9197, 0.4197, 0.9496, 0.3833, 0.9717, 0.3418, 0.9854, 0.2968, 0.99, 0.25, 0.9854, 0.2032, 0.9717, 0.1582, 0.9496, 0.1167, 0.9197, 0.08029, 0.8833, 0.05045, 0.8418, 0.02827, 0.7968, 0.01461, 0.75, 0.01, 0.7032, 0.01461, 0.6582, 0.02827, 0.6167, 0.05045, 0.5803, 0.08029, 0.5504, 0.1167, 0.5283, 0.1582, 0.5146, 0.2032, 0.51, 0.25, 0.5146, 0.2968, 0.5283, 0.3418, 0.5504, 0.3833, 0.5803, 0.4197, 0.6167, 0.4496, 0.6582, 0.4717, 0.7032, 0.4854, 0.03125, 0.5, 0.02903, 0.5228, -0.002223, 0.5228, 0.0, 0.5, 0.0625, 0.5, 0.06036, 0.5228, 0.02903, 0.5228, 0.03125, 0.5, 0.09375, 0.5, 0.09178, 0.5228, 0.06036, 0.5228, 0.0625, 0.5, 0.125, 0.5, 0.1233, 0.5228, 0.09178, 0.5228, 0.09375, 0.5, 0.1562, 0.5, 0.1548, 0.5228, 0.1233, 0.5228, 0.125, 0.5, 0.1875, 0.5, 0.1864, 0.5228, 0.1548, 0.5228, 0.1562, 0.5, 0.2188, 0.5, 0.2181, 0.5228, 0.1864, 0.5228, 0.1875, 0.5, 0.25, 0.5, 0.25, 0.5228, 0.2181, 0.5228, 0.2188, 0.5, 0.2812, 0.5, 0.2819, 0.5228, 0.25, 0.5228, 0.25, 0.5, 0.3125, 0.5, 0.3136, 0.5228, 0.2819, 0.5228, 0.2812, 0.5, 0.3438, 0.5, 0.3452, 0.5228, 0.3136, 0.5228, 0.3125, 0.5, 0.375, 0.5, 0.3767, 0.5228, 0.3452, 0.5228, 0.3438, 0.5, 0.4062, 0.5, 0.4082, 0.5228, 0.3767, 0.5228, 0.375, 0.5, 0.4375, 0.5, 0.4396, 0.5228, 0.4082, 0.5228, 0.4062, 0.5, 0.4688, 0.5, 0.471, 0.5228, 0.4396, 0.5228, 0.4375, 0.5, 0.5, 0.5, 0.5022, 0.5228, 0.471, 0.5228, 0.4688, 0.5, 0.5312, 0.5, 0.5334, 0.5228, 0.5022, 0.5228, 0.5, 0.5, 0.5625, 0.5, 0.5645, 0.5228, 0.5334, 0.5228, 0.5312, 0.5, 0.5938, 0.5, 0.5955, 0.5228, 0.5645, 0.5228, 0.5625, 0.5, 0.625, 0.5, 0.6264, 0.5228, 0.5955, 0.5228, 0.5938, 0.5, 0.6562, 0.5, 0.6573, 0.5228, 0.6264, 0.5228, 0.625, 0.5, 0.6875, 0.5, 0.6881, 0.5228, 0.6573, 0.5228, 0.6562, 0.5, 0.7188, 0.5, 0.719, 0.5228, 0.6881, 0.5228, 0.6875, 0.5, 0.75, 0.5, 0.75, 0.5228, 0.719, 0.5228, 0.7188, 0.5, 0.7812, 0.5, 0.781, 0.5228, 0.75, 0.5228, 0.75, 0.5, 0.8125, 0.5, 0.8119, 0.5228, 0.781, 0.5228, 0.7812, 0.5, 0.8438, 0.5, 0.8427, 0.5228, 0.8119, 0.5228, 0.8125, 0.5, 0.875, 0.5, 0.8736, 0.5228, 0.8427, 0.5228, 0.8438, 0.5, 0.9062, 0.5, 0.9045, 0.5228, 0.8736, 0.5228, 0.875, 0.5, 0.9375, 0.5, 0.9355, 0.5228, 0.9045, 0.5228, 0.9062, 0.5, 0.9688, 0.5, 0.9666, 0.5228, 0.9355, 0.5228, 0.9375, 0.5, 1.0, 0.5, 0.9978, 0.5228, 0.9666, 0.5228, 0.9688, 0.5, 0.02903, 0.5228, 0.02908, 0.5347, -0.002167, 0.5347, -0.002223, 0.5228, 0.06036, 0.5228, 0.06042, 0.5347, 0.02908, 0.5347, 0.02903, 0.5228, 0.09178, 0.5228, 0.09183, 0.5347, 0.06042, 0.5347, 0.06036, 0.5228, 0.1233, 0.5228, 0.1233, 0.5347, 0.09183, 0.5347, 0.09178, 0.5228, 0.1548, 0.5228, 0.1549, 0.5347, 0.1233, 0.5347, 0.1233, 0.5228, 0.1864, 0.5228, 0.1865, 0.5347, 0.1549, 0.5347, 0.1548, 0.5228, 0.2181, 0.5228, 0.2181, 0.5347, 0.1865, 0.5347, 0.1864, 0.5228, 0.25, 0.5228, 0.25, 0.5347, 0.2181, 0.5347, 0.2181, 0.5228, 0.2819, 0.5228, 0.2819, 0.5347, 0.25, 0.5347, 0.25, 0.5228, 0.3136, 0.5228, 0.3135, 0.5347, 0.2819, 0.5347, 0.2819, 0.5228, 0.3452, 0.5228, 0.3451, 0.5347, 0.3135, 0.5347, 0.3136, 0.5228, 0.3767, 0.5228, 0.3767, 0.5347, 0.3451, 0.5347, 0.3452, 0.5228, 0.4082, 0.5228, 0.4082, 0.5347, 0.3767, 0.5347, 0.3767, 0.5228, 0.4396, 0.5228, 0.4396, 0.5347, 0.4082, 0.5347, 0.4082, 0.5228, 0.471, 0.5228, 0.4709, 0.5347, 0.4396, 0.5347, 0.4396, 0.5228, 0.5022, 0.5228, 0.5022, 0.5347, 0.4709, 0.5347, 0.471, 0.5228, 0.5334, 0.5228, 0.5333, 0.5347, 0.5022, 0.5347, 0.5022, 0.5228, 0.5645, 0.5228, 0.5644, 0.5347, 0.5333, 0.5347, 0.5334, 0.5228, 0.5955, 0.5228, 0.5954, 0.5347, 0.5644, 0.5347, 0.5645, 0.5228, 0.6264, 0.5228, 0.6264, 0.5347, 0.5954, 0.5347, 0.5955, 0.5228, 0.6573, 0.5228, 0.6573, 0.5347, 0.6264, 0.5347, 0.6264, 0.5228, 0.6881, 0.5228, 0.6881, 0.5347, 0.6573, 0.5347, 0.6573, 0.5228, 0.719, 0.5228, 0.719, 0.5347, 0.6881, 0.5347, 0.6881, 0.5228, 0.75, 0.5228, 0.75, 0.5347, 0.719, 0.5347, 0.719, 0.5228, 0.781, 0.5228, 0.781, 0.5347, 0.75, 0.5347, 0.75, 0.5228, 0.8119, 0.5228, 0.8119, 0.5347, 0.781, 0.5347, 0.781, 0.5228, 0.8427, 0.5228, 0.8427, 0.5347, 0.8119, 0.5347, 0.8119, 0.5228, 0.8736, 0.5228, 0.8736, 0.5347, 0.8427, 0.5347, 0.8427, 0.5228, 0.9045, 0.5228, 0.9046, 0.5347, 0.8736, 0.5347, 0.8736, 0.5228, 0.9355, 0.5228, 0.9356, 0.5347, 0.9046, 0.5347, 0.9045, 0.5228, 0.9666, 0.5228, 0.9667, 0.5347, 0.9356, 0.5347, 0.9355, 0.5228, 0.9978, 0.5228, 0.9978, 0.5347, 0.9667, 0.5347, 0.9666, 0.5228, 0.02908, 0.5347, 0.02917, 0.554, -0.002077, 0.554, -0.002167, 0.5347, 0.06042, 0.5347, 0.0605, 0.554, 0.02917, 0.554, 0.02908, 0.5347, 0.09183, 0.5347, 0.09191, 0.554, 0.0605, 0.554, 0.06042, 0.5347, 0.1233, 0.5347, 0.1234, 0.554, 0.09191, 0.554, 0.09183, 0.5347, 0.1549, 0.5347, 0.1549, 0.554, 0.1234, 0.554, 0.1233, 0.5347, 0.1865, 0.5347, 0.1865, 0.554, 0.1549, 0.554, 0.1549, 0.5347, 0.2181, 0.5347, 0.2181, 0.554, 0.1865, 0.554, 0.1865, 0.5347, 0.25, 0.5347, 0.25, 0.554, 0.2181, 0.554, 0.2181, 0.5347, 0.2819, 0.5347, 0.2819, 0.554, 0.25, 0.554, 0.25, 0.5347, 0.3135, 0.5347, 0.3135, 0.554, 0.2819, 0.554, 0.2819, 0.5347, 0.3451, 0.5347, 0.3451, 0.554, 0.3135, 0.554, 0.3135, 0.5347, 0.3767, 0.5347, 0.3766, 0.554, 0.3451, 0.554, 0.3451, 0.5347, 0.4082, 0.5347, 0.4081, 0.554, 0.3766, 0.554, 0.3767, 0.5347, 0.4396, 0.5347, 0.4395, 0.554, 0.4081, 0.554, 0.4082, 0.5347, 0.4709, 0.5347, 0.4708, 0.554, 0.4395, 0.554, 0.4396, 0.5347, 0.5022, 0.5347, 0.5021, 0.554, 0.4708, 0.554, 0.4709, 0.5347, 0.5333, 0.5347, 0.5332, 0.554, 0.5021, 0.554, 0.5022, 0.5347, 0.5644, 0.5347, 0.5643, 0.554, 0.5332, 0.554, 0.5333, 0.5347, 0.5954, 0.5347, 0.5954, 0.554, 0.5643, 0.554, 0.5644, 0.5347, 0.6264, 0.5347, 0.6263, 0.554, 0.5954, 0.554, 0.5954, 0.5347, 0.6573, 0.5347, 0.6572, 0.554, 0.6263, 0.554, 0.6264, 0.5347, 0.6881, 0.5347, 0.6881, 0.554, 0.6572, 0.554, 0.6573, 0.5347, 0.719, 0.5347, 0.719, 0.554, 0.6881, 0.554, 0.6881, 0.5347, 0.75, 0.5347, 0.75, 0.554, 0.719, 0.554, 0.719, 0.5347, 0.781, 0.5347, 0.781, 0.554, 0.75, 0.554, 0.75, 0.5347, 0.8119, 0.5347, 0.8119, 0.554, 0.781, 0.554, 0.781, 0.5347, 0.8427, 0.5347, 0.8428, 0.554, 0.8119, 0.554, 0.8119, 0.5347, 0.8736, 0.5347, 0.8737, 0.554, 0.8428, 0.554, 0.8427, 0.5347, 0.9046, 0.5347, 0.9046, 0.554, 0.8737, 0.554, 0.8736, 0.5347, 0.9356, 0.5347, 0.9357, 0.554, 0.9046, 0.554, 0.9046, 0.5347, 0.9667, 0.5347, 0.9668, 0.554, 0.9357, 0.554, 0.9356, 0.5347, 0.9978, 0.5347, 0.9979, 0.554, 0.9668, 0.554, 0.9667, 0.5347, 0.02917, 0.554, 0.02931, 0.584, -0.001938, 0.584, -0.002077, 0.554, 0.0605, 0.554, 0.06064, 0.584, 0.02931, 0.584, 0.02917, 0.554, 0.09191, 0.554, 0.09203, 0.584, 0.06064, 0.584, 0.0605, 0.554, 0.1234, 0.554, 0.1235, 0.584, 0.09203, 0.584, 0.09191, 0.554, 0.1549, 0.554, 0.155, 0.584, 0.1235, 0.584, 0.1234, 0.554, 0.1865, 0.554, 0.1866, 0.584, 0.155, 0.584, 0.1549, 0.554, 0.2181, 0.554, 0.2182, 0.584, 0.1866, 0.584, 0.1865, 0.554, 0.25, 0.554, 0.25, 0.584, 0.2182, 0.584, 0.2181, 0.554, 0.2819, 0.554, 0.2818, 0.584, 0.25, 0.584, 0.25, 0.554, 0.3135, 0.554, 0.3134, 0.584, 0.2818, 0.584, 0.2819, 0.554, 0.3451, 0.554, 0.345, 0.584, 0.3134, 0.584, 0.3135, 0.554, 0.3766, 0.554, 0.3765, 0.584, 0.345, 0.584, 0.3451, 0.554, 0.4081, 0.554, 0.408, 0.584, 0.3765, 0.584, 0.3766, 0.554, 0.4395, 0.554, 0.4394, 0.584, 0.408, 0.584, 0.4081, 0.554, 0.4708, 0.554, 0.4707, 0.584, 0.4394, 0.584, 0.4395, 0.554, 0.5021, 0.554, 0.5019, 0.584, 0.4707, 0.584, 0.4708, 0.554, 0.5332, 0.554, 0.5331, 0.584, 0.5019, 0.584, 0.5021, 0.554, 0.5643, 0.554, 0.5642, 0.584, 0.5331, 0.584, 0.5332, 0.554, 0.5954, 0.554, 0.5953, 0.584, 0.5642, 0.584, 0.5643, 0.554, 0.6263, 0.554, 0.6262, 0.584, 0.5953, 0.584, 0.5954, 0.554, 0.6572, 0.554, 0.6572, 0.584, 0.6262, 0.584, 0.6263, 0.554, 0.6881, 0.554, 0.6881, 0.584, 0.6572, 0.584, 0.6572, 0.554, 0.719, 0.554, 0.7189, 0.584, 0.6881, 0.584, 0.6881, 0.554, 0.75, 0.554, 0.75, 0.584, 0.7189, 0.584, 0.719, 0.554, 0.781, 0.554, 0.7811, 0.584, 0.75, 0.584, 0.75, 0.554, 0.8119, 0.554, 0.8119, 0.584, 0.7811, 0.584, 0.781, 0.554, 0.8428, 0.554, 0.8428, 0.584, 0.8119, 0.584, 0.8119, 0.554, 0.8737, 0.554, 0.8738, 0.584, 0.8428, 0.584, 0.8428, 0.554, 0.9046, 0.554, 0.9047, 0.584, 0.8738, 0.584, 0.8737, 0.554, 0.9357, 0.554, 0.9358, 0.584, 0.9047, 0.584, 0.9046, 0.554, 0.9668, 0.554, 0.9669, 0.584, 0.9358, 0.584, 0.9357, 0.554, 0.9979, 0.554, 0.9981, 0.584, 0.9669, 0.584, 0.9668, 0.554, 0.02881, 0.59, 0.02944, 0.612, -0.001807, 0.612, -0.002435, 0.59, 0.06013, 0.59, 0.06076, 0.612, 0.02944, 0.612, 0.02881, 0.59, 0.09152, 0.59, 0.09215, 0.612, 0.06076, 0.612, 0.06013, 0.59, 0.123, 0.59, 0.1236, 0.612, 0.09215, 0.612, 0.09152, 0.59, 0.1545, 0.59, 0.1551, 0.612, 0.1236, 0.612, 0.123, 0.59, 0.1864, 0.59, 0.1866, 0.612, 0.1551, 0.612, 0.1545, 0.59, 0.2182, 0.59, 0.2182, 0.612, 0.1866, 0.612, 0.1864, 0.59, 0.25, 0.59, 0.25, 0.612, 0.2182, 0.612, 0.2182, 0.59, 0.2818, 0.59, 0.2818, 0.612, 0.25, 0.612, 0.25, 0.59, 0.3136, 0.59, 0.3134, 0.612, 0.2818, 0.612, 0.2818, 0.59, 0.3455, 0.59, 0.3449, 0.612, 0.3134, 0.612, 0.3136, 0.59, 0.377, 0.59, 0.3764, 0.612, 0.3449, 0.612, 0.3455, 0.59, 0.4085, 0.59, 0.4079, 0.612, 0.3764, 0.612, 0.377, 0.59, 0.4399, 0.59, 0.4392, 0.612, 0.4079, 0.612, 0.4085, 0.59, 0.4712, 0.59, 0.4706, 0.612, 0.4392, 0.612, 0.4399, 0.59, 0.5024, 0.59, 0.5018, 0.612, 0.4706, 0.612, 0.4712, 0.59, 0.5336, 0.59, 0.533, 0.612, 0.5018, 0.612, 0.5024, 0.59, 0.5647, 0.59, 0.5641, 0.612, 0.533, 0.612, 0.5336, 0.59, 0.5958, 0.59, 0.5952, 0.612, 0.5641, 0.612, 0.5647, 0.59, 0.6268, 0.59, 0.6262, 0.612, 0.5952, 0.612, 0.5958, 0.59, 0.6577, 0.59, 0.6571, 0.612, 0.6262, 0.612, 0.6268, 0.59, 0.6882, 0.59, 0.688, 0.612, 0.6571, 0.612, 0.6577, 0.59, 0.719, 0.59, 0.7189, 0.612, 0.688, 0.612, 0.6882, 0.59, 0.75, 0.59, 0.75, 0.612, 0.7189, 0.612, 0.719, 0.59, 0.781, 0.59, 0.7811, 0.612, 0.75, 0.612, 0.75, 0.59, 0.8118, 0.59, 0.812, 0.612, 0.7811, 0.612, 0.781, 0.59, 0.8423, 0.59, 0.8429, 0.612, 0.812, 0.612, 0.8118, 0.59, 0.8732, 0.59, 0.8738, 0.612, 0.8429, 0.612, 0.8423, 0.59, 0.9042, 0.59, 0.9048, 0.612, 0.8738, 0.612, 0.8732, 0.59, 0.9353, 0.59, 0.9359, 0.612, 0.9048, 0.612, 0.9042, 0.59, 0.9664, 0.59, 0.967, 0.612, 0.9359, 0.612, 0.9353, 0.59, 0.9993, 0.59, 0.9982, 0.612, 0.967, 0.612, 0.9664, 0.59, 0.9981, 0.584, 0.9993, 0.59, 0.9664, 0.59, 0.9669, 0.584, 0.9669, 0.584, 0.9664, 0.59, 0.9353, 0.59, 0.9358, 0.584, 0.9358, 0.584, 0.9353, 0.59, 0.9042, 0.59, 0.9047, 0.584, 0.9047, 0.584, 0.9042, 0.59, 0.8732, 0.59, 0.8738, 0.584, 0.8738, 0.584, 0.8732, 0.59, 0.8423, 0.59, 0.8428, 0.584, 0.8428, 0.584, 0.8423, 0.59, 0.8118, 0.59, 0.8119, 0.584, 0.8119, 0.584, 0.8118, 0.59, 0.781, 0.59, 0.7811, 0.584, 0.7811, 0.584, 0.781, 0.59, 0.75, 0.59, 0.75, 0.584, 0.75, 0.584, 0.75, 0.59, 0.719, 0.59, 0.7189, 0.584, 0.7189, 0.584, 0.719, 0.59, 0.6882, 0.59, 0.6881, 0.584, 0.6881, 0.584, 0.6882, 0.59, 0.6577, 0.59, 0.6572, 0.584, 0.6572, 0.584, 0.6577, 0.59, 0.6268, 0.59, 0.6262, 0.584, 0.6262, 0.584, 0.6268, 0.59, 0.5958, 0.59, 0.5953, 0.584, 0.5953, 0.584, 0.5958, 0.59, 0.5647, 0.59, 0.5642, 0.584, 0.5642, 0.584, 0.5647, 0.59, 0.5336, 0.59, 0.5331, 0.584, 0.5331, 0.584, 0.5336, 0.59, 0.5024, 0.59, 0.5019, 0.584, 0.5019, 0.584, 0.5024, 0.59, 0.4712, 0.59, 0.4707, 0.584, 0.4707, 0.584, 0.4712, 0.59, 0.4399, 0.59, 0.4394, 0.584, 0.4394, 0.584, 0.4399, 0.59, 0.4085, 0.59, 0.408, 0.584, 0.408, 0.584, 0.4085, 0.59, 0.377, 0.59, 0.3765, 0.584, 0.3765, 0.584, 0.377, 0.59, 0.3455, 0.59, 0.345, 0.584, 0.345, 0.584, 0.3455, 0.59, 0.3136, 0.59, 0.3134, 0.584, 0.3134, 0.584, 0.3136, 0.59, 0.2818, 0.59, 0.2818, 0.584, 0.2818, 0.584, 0.2818, 0.59, 0.25, 0.59, 0.25, 0.584, 0.25, 0.584, 0.25, 0.59, 0.2182, 0.59, 0.2182, 0.584, 0.2182, 0.584, 0.2182, 0.59, 0.1864, 0.59, 0.1866, 0.584, 0.1866, 0.584, 0.1864, 0.59, 0.1545, 0.59, 0.155, 0.584, 0.155, 0.584, 0.1545, 0.59, 0.123, 0.59, 0.1235, 0.584, 0.1235, 0.584, 0.123, 0.59, 0.09152, 0.59, 0.09203, 0.584, 0.09203, 0.584, 0.09152, 0.59, 0.06013, 0.59, 0.06064, 0.584, 0.06064, 0.584, 0.06013, 0.59, 0.02881, 0.59, 0.02931, 0.584, 0.02931, 0.584, 0.02881, 0.59, -0.002435, 0.59, -0.001938, 0.584, 0.02944, 0.612, 0.02984, 0.6968, -0.001412, 0.6968, -0.001807, 0.612, 0.06076, 0.612, 0.06114, 0.6968, 0.02984, 0.6968, 0.02944, 0.612, 0.09215, 0.612, 0.0925, 0.6968, 0.06114, 0.6968, 0.06076, 0.612, 0.1236, 0.612, 0.1239, 0.6968, 0.0925, 0.6968, 0.09215, 0.612, 0.1551, 0.612, 0.1553, 0.6968, 0.1239, 0.6968, 0.1236, 0.612, 0.1866, 0.612, 0.1868, 0.6968, 0.1553, 0.6968, 0.1551, 0.612, 0.2182, 0.612, 0.2183, 0.6968, 0.1868, 0.6968, 0.1866, 0.612, 0.25, 0.612, 0.25, 0.6968, 0.2183, 0.6968, 0.2182, 0.612, 0.2818, 0.612, 0.2817, 0.6968, 0.25, 0.6968, 0.25, 0.612, 0.3134, 0.612, 0.3132, 0.6968, 0.2817, 0.6968, 0.2818, 0.612, 0.3449, 0.612, 0.3447, 0.6968, 0.3132, 0.6968, 0.3134, 0.612, 0.3764, 0.612, 0.3761, 0.6968, 0.3447, 0.6968, 0.3449, 0.612, 0.4079, 0.612, 0.4075, 0.6968, 0.3761, 0.6968, 0.3764, 0.612, 0.4392, 0.612, 0.4389, 0.6968, 0.4075, 0.6968, 0.4079, 0.612, 0.4706, 0.612, 0.4702, 0.6968, 0.4389, 0.6968, 0.4392, 0.612, 0.5018, 0.612, 0.5014, 0.6968, 0.4702, 0.6968, 0.4706, 0.612, 0.533, 0.612, 0.5326, 0.6968, 0.5014, 0.6968, 0.5018, 0.612, 0.5641, 0.612, 0.5638, 0.6968, 0.5326, 0.6968, 0.533, 0.612, 0.5952, 0.612, 0.5948, 0.6968, 0.5638, 0.6968, 0.5641, 0.612, 0.6262, 0.612, 0.6259, 0.6968, 0.5948, 0.6968, 0.5952, 0.612, 0.6571, 0.612, 0.6569, 0.6968, 0.6259, 0.6968, 0.6262, 0.612, 0.688, 0.612, 0.6879, 0.6968, 0.6569, 0.6968, 0.6571, 0.612, 0.7189, 0.612, 0.7189, 0.6968, 0.6879, 0.6968, 0.688, 0.612, 0.75, 0.612, 0.75, 0.6968, 0.7189, 0.6968, 0.7189, 0.612, 0.7811, 0.612, 0.7811, 0.6968, 0.75, 0.6968, 0.75, 0.612, 0.812, 0.612, 0.8121, 0.6968, 0.7811, 0.6968, 0.7811, 0.612, 0.8429, 0.612, 0.8431, 0.6968, 0.8121, 0.6968, 0.812, 0.612, 0.8738, 0.612, 0.8741, 0.6968, 0.8431, 0.6968, 0.8429, 0.612, 0.9048, 0.612, 0.9052, 0.6968, 0.8741, 0.6968, 0.8738, 0.612, 0.9359, 0.612, 0.9362, 0.6968, 0.9052, 0.6968, 0.9048, 0.612, 0.967, 0.612, 0.9674, 0.6968, 0.9362, 0.6968, 0.9359, 0.612, 0.9982, 0.612, 0.9986, 0.6968, 0.9674, 0.6968, 0.967, 0.612, 0.02984, 0.6968, 0.03009, 0.7515, -0.001158, 0.7515, -0.001412, 0.6968, 0.06114, 0.6968, 0.06139, 0.7515, 0.03009, 0.7515, 0.02984, 0.6968, 0.0925, 0.6968, 0.09272, 0.7515, 0.06139, 0.7515, 0.06114, 0.6968, 0.1239, 0.6968, 0.1241, 0.7515, 0.09272, 0.7515, 0.0925, 0.6968, 0.1553, 0.6968, 0.1555, 0.7515, 0.1241, 0.7515, 0.1239, 0.6968, 0.1868, 0.6968, 0.187, 0.7515, 0.1555, 0.7515, 0.1553, 0.6968, 0.2183, 0.6968, 0.2184, 0.7515, 0.187, 0.7515, 0.1868, 0.6968, 0.25, 0.6968, 0.25, 0.7515, 0.2184, 0.7515, 0.2183, 0.6968, 0.2817, 0.6968, 0.2816, 0.7515, 0.25, 0.7515, 0.25, 0.6968, 0.3132, 0.6968, 0.313, 0.7515, 0.2816, 0.7515, 0.2817, 0.6968, 0.3447, 0.6968, 0.3445, 0.7515, 0.313, 0.7515, 0.3132, 0.6968, 0.3761, 0.6968, 0.3759, 0.7515, 0.3445, 0.7515, 0.3447, 0.6968, 0.4075, 0.6968, 0.4073, 0.7515, 0.3759, 0.7515, 0.3761, 0.6968, 0.4389, 0.6968, 0.4386, 0.7515, 0.4073, 0.7515, 0.4075, 0.6968, 0.4702, 0.6968, 0.4699, 0.7515, 0.4386, 0.7515, 0.4389, 0.6968, 0.5014, 0.6968, 0.5012, 0.7515, 0.4699, 0.7515, 0.4702, 0.6968, 0.5326, 0.6968, 0.5324, 0.7515, 0.5012, 0.7515, 0.5014, 0.6968, 0.5638, 0.6968, 0.5635, 0.7515, 0.5324, 0.7515, 0.5326, 0.6968, 0.5948, 0.6968, 0.5946, 0.7515, 0.5635, 0.7515, 0.5638, 0.6968, 0.6259, 0.6968, 0.6257, 0.7515, 0.5946, 0.7515, 0.5948, 0.6968, 0.6569, 0.6968, 0.6568, 0.7515, 0.6257, 0.7515, 0.6259, 0.6968, 0.6879, 0.6968, 0.6878, 0.7515, 0.6568, 0.7515, 0.6569, 0.6968, 0.7189, 0.6968, 0.7189, 0.7515, 0.6878, 0.7515, 0.6879, 0.6968, 0.75, 0.6968, 0.75, 0.7515, 0.7189, 0.7515, 0.7189, 0.6968, 0.7811, 0.6968, 0.7811, 0.7515, 0.75, 0.7515, 0.75, 0.6968, 0.8121, 0.6968, 0.8122, 0.7515, 0.7811, 0.7515, 0.7811, 0.6968, 0.8431, 0.6968, 0.8432, 0.7515, 0.8122, 0.7515, 0.8121, 0.6968, 0.8741, 0.6968, 0.8743, 0.7515, 0.8432, 0.7515, 0.8431, 0.6968, 0.9052, 0.6968, 0.9054, 0.7515, 0.8743, 0.7515, 0.8741, 0.6968, 0.9362, 0.6968, 0.9365, 0.7515, 0.9054, 0.7515, 0.9052, 0.6968, 0.9674, 0.6968, 0.9676, 0.7515, 0.9365, 0.7515, 0.9362, 0.6968, 0.9986, 0.6968, 0.9988, 0.7515, 0.9676, 0.7515, 0.9674, 0.6968, 0.03009, 0.7515, 0.03015, 0.7639, -0.0011, 0.7639, -0.001158, 0.7515, 0.06139, 0.7515, 0.06144, 0.7639, 0.03015, 0.7639, 0.03009, 0.7515, 0.09272, 0.7515, 0.09278, 0.7639, 0.06144, 0.7639, 0.06139, 0.7515, 0.1241, 0.7515, 0.1241, 0.7639, 0.09278, 0.7639, 0.09272, 0.7515, 0.1555, 0.7515, 0.1555, 0.7639, 0.1241, 0.7639, 0.1241, 0.7515, 0.187, 0.7515, 0.187, 0.7639, 0.1555, 0.7639, 0.1555, 0.7515, 0.2184, 0.7515, 0.2184, 0.7639, 0.187, 0.7639, 0.187, 0.7515, 0.25, 0.7515, 0.25, 0.7639, 0.2184, 0.7639, 0.2184, 0.7515, 0.2816, 0.7515, 0.2816, 0.7639, 0.25, 0.7639, 0.25, 0.7515, 0.313, 0.7515, 0.313, 0.7639, 0.2816, 0.7639, 0.2816, 0.7515, 0.3445, 0.7515, 0.3445, 0.7639, 0.313, 0.7639, 0.313, 0.7515, 0.3759, 0.7515, 0.3759, 0.7639, 0.3445, 0.7639, 0.3445, 0.7515, 0.4073, 0.7515, 0.4072, 0.7639, 0.3759, 0.7639, 0.3759, 0.7515, 0.4386, 0.7515, 0.4386, 0.7639, 0.4072, 0.7639, 0.4073, 0.7515, 0.4699, 0.7515, 0.4698, 0.7639, 0.4386, 0.7639, 0.4386, 0.7515, 0.5012, 0.7515, 0.5011, 0.7639, 0.4698, 0.7639, 0.4699, 0.7515, 0.5324, 0.7515, 0.5323, 0.7639, 0.5011, 0.7639, 0.5012, 0.7515, 0.5635, 0.7515, 0.5635, 0.7639, 0.5323, 0.7639, 0.5324, 0.7515, 0.5946, 0.7515, 0.5946, 0.7639, 0.5635, 0.7639, 0.5635, 0.7515, 0.6257, 0.7515, 0.6257, 0.7639, 0.5946, 0.7639, 0.5946, 0.7515, 0.6568, 0.7515, 0.6568, 0.7639, 0.6257, 0.7639, 0.6257, 0.7515, 0.6878, 0.7515, 0.6878, 0.7639, 0.6568, 0.7639, 0.6568, 0.7515, 0.7189, 0.7515, 0.7189, 0.7639, 0.6878, 0.7639, 0.6878, 0.7515, 0.75, 0.7515, 0.75, 0.7639, 0.7189, 0.7639, 0.7189, 0.7515, 0.7811, 0.7515, 0.7811, 0.7639, 0.75, 0.7639, 0.75, 0.7515, 0.8122, 0.7515, 0.8122, 0.7639, 0.7811, 0.7639, 0.7811, 0.7515, 0.8432, 0.7515, 0.8432, 0.7639, 0.8122, 0.7639, 0.8122, 0.7515, 0.8743, 0.7515, 0.8743, 0.7639, 0.8432, 0.7639, 0.8432, 0.7515, 0.9054, 0.7515, 0.9054, 0.7639, 0.8743, 0.7639, 0.8743, 0.7515, 0.9365, 0.7515, 0.9365, 0.7639, 0.9054, 0.7639, 0.9054, 0.7515, 0.9676, 0.7515, 0.9677, 0.7639, 0.9365, 0.7639, 0.9365, 0.7515, 0.9988, 0.7515, 0.9989, 0.7639, 0.9677, 0.7639, 0.9676, 0.7515, 0.03015, 0.7639, 0.0302, 0.7747, -0.001049, 0.7747, -0.0011, 0.7639, 0.06144, 0.7639, 0.06149, 0.7747, 0.0302, 0.7747, 0.03015, 0.7639, 0.09278, 0.7639, 0.09282, 0.7747, 0.06149, 0.7747, 0.06144, 0.7639, 0.1241, 0.7639, 0.1242, 0.7747, 0.09282, 0.7747, 0.09278, 0.7639, 0.1555, 0.7639, 0.1556, 0.7747, 0.1242, 0.7747, 0.1241, 0.7639, 0.187, 0.7639, 0.187, 0.7747, 0.1556, 0.7747, 0.1555, 0.7639, 0.2184, 0.7639, 0.2184, 0.7747, 0.187, 0.7747, 0.187, 0.7639, 0.25, 0.7639, 0.25, 0.7747, 0.2184, 0.7747, 0.2184, 0.7639, 0.2816, 0.7639, 0.2816, 0.7747, 0.25, 0.7747, 0.25, 0.7639, 0.313, 0.7639, 0.313, 0.7747, 0.2816, 0.7747, 0.2816, 0.7639, 0.3445, 0.7639, 0.3444, 0.7747, 0.313, 0.7747, 0.313, 0.7639, 0.3759, 0.7639, 0.3758, 0.7747, 0.3444, 0.7747, 0.3445, 0.7639, 0.4072, 0.7639, 0.4072, 0.7747, 0.3758, 0.7747, 0.3759, 0.7639, 0.4386, 0.7639, 0.4385, 0.7747, 0.4072, 0.7747, 0.4072, 0.7639, 0.4698, 0.7639, 0.4698, 0.7747, 0.4385, 0.7747, 0.4386, 0.7639, 0.5011, 0.7639, 0.501, 0.7747, 0.4698, 0.7747, 0.4698, 0.7639, 0.5323, 0.7639, 0.5323, 0.7747, 0.501, 0.7747, 0.5011, 0.7639, 0.5635, 0.7639, 0.5634, 0.7747, 0.5323, 0.7747, 0.5323, 0.7639, 0.5946, 0.7639, 0.5946, 0.7747, 0.5634, 0.7747, 0.5635, 0.7639, 0.6257, 0.7639, 0.6257, 0.7747, 0.5946, 0.7747, 0.5946, 0.7639, 0.6568, 0.7639, 0.6567, 0.7747, 0.6257, 0.7747, 0.6257, 0.7639, 0.6878, 0.7639, 0.6878, 0.7747, 0.6567, 0.7747, 0.6568, 0.7639, 0.7189, 0.7639, 0.7189, 0.7747, 0.6878, 0.7747, 0.6878, 0.7639, 0.75, 0.7639, 0.75, 0.7747, 0.7189, 0.7747, 0.7189, 0.7639, 0.7811, 0.7639, 0.7811, 0.7747, 0.75, 0.7747, 0.75, 0.7639, 0.8122, 0.7639, 0.8122, 0.7747, 0.7811, 0.7747, 0.7811, 0.7639, 0.8432, 0.7639, 0.8433, 0.7747, 0.8122, 0.7747, 0.8122, 0.7639, 0.8743, 0.7639, 0.8743, 0.7747, 0.8433, 0.7747, 0.8432, 0.7639, 0.9054, 0.7639, 0.9054, 0.7747, 0.8743, 0.7747, 0.8743, 0.7639, 0.9365, 0.7639, 0.9366, 0.7747, 0.9054, 0.7747, 0.9054, 0.7639, 0.9677, 0.7639, 0.9677, 0.7747, 0.9366, 0.7747, 0.9365, 0.7639, 0.9989, 0.7639, 0.999, 0.7747, 0.9677, 0.7747, 0.9677, 0.7639, 0.0302, 0.7747, 0.03024, 0.7822, -0.001015, 0.7822, -0.001049, 0.7747, 0.06149, 0.7747, 0.06152, 0.7822, 0.03024, 0.7822, 0.0302, 0.7747, 0.09282, 0.7747, 0.09285, 0.7822, 0.06152, 0.7822, 0.06149, 0.7747, 0.1242, 0.7747, 0.1242, 0.7822, 0.09285, 0.7822, 0.09282, 0.7747, 0.1556, 0.7747, 0.1556, 0.7822, 0.1242, 0.7822, 0.1242, 0.7747, 0.187, 0.7747, 0.187, 0.7822, 0.1556, 0.7822, 0.1556, 0.7747, 0.2184, 0.7747, 0.2185, 0.7822, 0.187, 0.7822, 0.187, 0.7747, 0.25, 0.7747, 0.25, 0.7822, 0.2185, 0.7822, 0.2184, 0.7747, 0.2816, 0.7747, 0.2815, 0.7822, 0.25, 0.7822, 0.25, 0.7747, 0.313, 0.7747, 0.313, 0.7822, 0.2815, 0.7822, 0.2816, 0.7747, 0.3444, 0.7747, 0.3444, 0.7822, 0.313, 0.7822, 0.313, 0.7747, 0.3758, 0.7747, 0.3758, 0.7822, 0.3444, 0.7822, 0.3444, 0.7747, 0.4072, 0.7747, 0.4071, 0.7822, 0.3758, 0.7822, 0.3758, 0.7747, 0.4385, 0.7747, 0.4385, 0.7822, 0.4071, 0.7822, 0.4072, 0.7747, 0.4698, 0.7747, 0.4698, 0.7822, 0.4385, 0.7822, 0.4385, 0.7747, 0.501, 0.7747, 0.501, 0.7822, 0.4698, 0.7822, 0.4698, 0.7747, 0.5323, 0.7747, 0.5322, 0.7822, 0.501, 0.7822, 0.501, 0.7747, 0.5634, 0.7747, 0.5634, 0.7822, 0.5322, 0.7822, 0.5323, 0.7747, 0.5946, 0.7747, 0.5945, 0.7822, 0.5634, 0.7822, 0.5634, 0.7747, 0.6257, 0.7747, 0.6256, 0.7822, 0.5945, 0.7822, 0.5946, 0.7747, 0.6567, 0.7747, 0.6567, 0.7822, 0.6256, 0.7822, 0.6257, 0.7747, 0.6878, 0.7747, 0.6878, 0.7822, 0.6567, 0.7822, 0.6567, 0.7747, 0.7189, 0.7747, 0.7188, 0.7822, 0.6878, 0.7822, 0.6878, 0.7747, 0.75, 0.7747, 0.75, 0.7822, 0.7188, 0.7822, 0.7189, 0.7747, 0.7811, 0.7747, 0.7812, 0.7822, 0.75, 0.7822, 0.75, 0.7747, 0.8122, 0.7747, 0.8122, 0.7822, 0.7812, 0.7822, 0.7811, 0.7747, 0.8433, 0.7747, 0.8433, 0.7822, 0.8122, 0.7822, 0.8122, 0.7747, 0.8743, 0.7747, 0.8744, 0.7822, 0.8433, 0.7822, 0.8433, 0.7747, 0.9054, 0.7747, 0.9055, 0.7822, 0.8744, 0.7822, 0.8743, 0.7747, 0.9366, 0.7747, 0.9366, 0.7822, 0.9055, 0.7822, 0.9054, 0.7747, 0.9677, 0.7747, 0.9678, 0.7822, 0.9366, 0.7822, 0.9366, 0.7747, 0.999, 0.7747, 0.999, 0.7822, 0.9678, 0.7822, 0.9677, 0.7747, 0.03024, 0.7822, 0.03029, 0.7948, -0.0009559, 0.7948, -0.001015, 0.7822, 0.06152, 0.7822, 0.06158, 0.7948, 0.03029, 0.7948, 0.03024, 0.7822, 0.09285, 0.7822, 0.0929, 0.7948, 0.06158, 0.7948, 0.06152, 0.7822, 0.1242, 0.7822, 0.1243, 0.7948, 0.0929, 0.7948, 0.09285, 0.7822, 0.1556, 0.7822, 0.1556, 0.7948, 0.1243, 0.7948, 0.1242, 0.7822, 0.187, 0.7822, 0.187, 0.7948, 0.1556, 0.7948, 0.1556, 0.7822, 0.2185, 0.7822, 0.2185, 0.7948, 0.187, 0.7948, 0.187, 0.7822, 0.25, 0.7822, 0.25, 0.7948, 0.2185, 0.7948, 0.2185, 0.7822, 0.2815, 0.7822, 0.2815, 0.7948, 0.25, 0.7948, 0.25, 0.7822, 0.313, 0.7822, 0.313, 0.7948, 0.2815, 0.7948, 0.2815, 0.7822, 0.3444, 0.7822, 0.3444, 0.7948, 0.313, 0.7948, 0.313, 0.7822, 0.3758, 0.7822, 0.3757, 0.7948, 0.3444, 0.7948, 0.3444, 0.7822, 0.4071, 0.7822, 0.4071, 0.7948, 0.3757, 0.7948, 0.3758, 0.7822, 0.4385, 0.7822, 0.4384, 0.7948, 0.4071, 0.7948, 0.4071, 0.7822, 0.4698, 0.7822, 0.4697, 0.7948, 0.4384, 0.7948, 0.4385, 0.7822, 0.501, 0.7822, 0.501, 0.7948, 0.4697, 0.7948, 0.4698, 0.7822, 0.5322, 0.7822, 0.5322, 0.7948, 0.501, 0.7948, 0.501, 0.7822, 0.5634, 0.7822, 0.5633, 0.7948, 0.5322, 0.7948, 0.5322, 0.7822, 0.5945, 0.7822, 0.5945, 0.7948, 0.5633, 0.7948, 0.5634, 0.7822, 0.6256, 0.7822, 0.6256, 0.7948, 0.5945, 0.7948, 0.5945, 0.7822, 0.6567, 0.7822, 0.6567, 0.7948, 0.6256, 0.7948, 0.6256, 0.7822, 0.6878, 0.7822, 0.6878, 0.7948, 0.6567, 0.7948, 0.6567, 0.7822, 0.7188, 0.7822, 0.7188, 0.7948, 0.6878, 0.7948, 0.6878, 0.7822, 0.75, 0.7822, 0.75, 0.7948, 0.7188, 0.7948, 0.7188, 0.7822, 0.7812, 0.7822, 0.7812, 0.7948, 0.75, 0.7948, 0.75, 0.7822, 0.8122, 0.7822, 0.8122, 0.7948, 0.7812, 0.7948, 0.7812, 0.7822, 0.8433, 0.7822, 0.8433, 0.7948, 0.8122, 0.7948, 0.8122, 0.7822, 0.8744, 0.7822, 0.8744, 0.7948, 0.8433, 0.7948, 0.8433, 0.7822, 0.9055, 0.7822, 0.9055, 0.7948, 0.8744, 0.7948, 0.8744, 0.7822, 0.9366, 0.7822, 0.9367, 0.7948, 0.9055, 0.7948, 0.9055, 0.7822, 0.9678, 0.7822, 0.9678, 0.7948, 0.9367, 0.7948, 0.9366, 0.7822, 0.999, 0.7822, 0.999, 0.7948, 0.9678, 0.7948, 0.9678, 0.7822, 0.03029, 0.7948, 0.03035, 0.8067, -0.0009004, 0.8067, -0.0009559, 0.7948, 0.06158, 0.7948, 0.06163, 0.8067, 0.03035, 0.8067, 0.03029, 0.7948, 0.0929, 0.7948, 0.09295, 0.8067, 0.06163, 0.8067, 0.06158, 0.7948, 0.1243, 0.7948, 0.1243, 0.8067, 0.09295, 0.8067, 0.0929, 0.7948, 0.1556, 0.7948, 0.1557, 0.8067, 0.1243, 0.8067, 0.1243, 0.7948, 0.187, 0.7948, 0.1871, 0.8067, 0.1557, 0.8067, 0.1556, 0.7948, 0.2185, 0.7948, 0.2185, 0.8067, 0.1871, 0.8067, 0.187, 0.7948, 0.25, 0.7948, 0.25, 0.8067, 0.2185, 0.8067, 0.2185, 0.7948, 0.2815, 0.7948, 0.2815, 0.8067, 0.25, 0.8067, 0.25, 0.7948, 0.313, 0.7948, 0.3129, 0.8067, 0.2815, 0.8067, 0.2815, 0.7948, 0.3444, 0.7948, 0.3443, 0.8067, 0.3129, 0.8067, 0.313, 0.7948, 0.3757, 0.7948, 0.3757, 0.8067, 0.3443, 0.8067, 0.3444, 0.7948, 0.4071, 0.7948, 0.407, 0.8067, 0.3757, 0.8067, 0.3757, 0.7948, 0.4384, 0.7948, 0.4384, 0.8067, 0.407, 0.8067, 0.4071, 0.7948, 0.4697, 0.7948, 0.4697, 0.8067, 0.4384, 0.8067, 0.4384, 0.7948, 0.501, 0.7948, 0.5009, 0.8067, 0.4697, 0.8067, 0.4697, 0.7948, 0.5322, 0.7948, 0.5321, 0.8067, 0.5009, 0.8067, 0.501, 0.7948, 0.5633, 0.7948, 0.5633, 0.8067, 0.5321, 0.8067, 0.5322, 0.7948, 0.5945, 0.7948, 0.5944, 0.8067, 0.5633, 0.8067, 0.5633, 0.7948, 0.6256, 0.7948, 0.6256, 0.8067, 0.5944, 0.8067, 0.5945, 0.7948, 0.6567, 0.7948, 0.6567, 0.8067, 0.6256, 0.8067, 0.6256, 0.7948, 0.6878, 0.7948, 0.6878, 0.8067, 0.6567, 0.8067, 0.6567, 0.7948, 0.7188, 0.7948, 0.7188, 0.8067, 0.6878, 0.8067, 0.6878, 0.7948, 0.75, 0.7948, 0.75, 0.8067, 0.7188, 0.8067, 0.7188, 0.7948, 0.7812, 0.7948, 0.7812, 0.8067, 0.75, 0.8067, 0.75, 0.7948, 0.8122, 0.7948, 0.8122, 0.8067, 0.7812, 0.8067, 0.7812, 0.7948, 0.8433, 0.7948, 0.8433, 0.8067, 0.8122, 0.8067, 0.8122, 0.7948, 0.8744, 0.7948, 0.8744, 0.8067, 0.8433, 0.8067, 0.8433, 0.7948, 0.9055, 0.7948, 0.9056, 0.8067, 0.8744, 0.8067, 0.8744, 0.7948, 0.9367, 0.7948, 0.9367, 0.8067, 0.9056, 0.8067, 0.9055, 0.7948, 0.9678, 0.7948, 0.9679, 0.8067, 0.9367, 0.8067, 0.9367, 0.7948, 0.999, 0.7948, 0.9991, 0.8067, 0.9679, 0.8067, 0.9678, 0.7948, 0.03035, 0.8067, 0.03038, 0.8134, -0.0008693, 0.8134, -0.0009004, 0.8067, 0.06163, 0.8067, 0.06166, 0.8134, 0.03038, 0.8134, 0.03035, 0.8067, 0.09295, 0.8067, 0.09298, 0.8134, 0.06166, 0.8134, 0.06163, 0.8067, 0.1243, 0.8067, 0.1243, 0.8134, 0.09298, 0.8134, 0.09295, 0.8067, 0.1557, 0.8067, 0.1557, 0.8134, 0.1243, 0.8134, 0.1243, 0.8067, 0.1871, 0.8067, 0.1871, 0.8134, 0.1557, 0.8134, 0.1557, 0.8067, 0.2185, 0.8067, 0.2185, 0.8134, 0.1871, 0.8134, 0.1871, 0.8067, 0.25, 0.8067, 0.25, 0.8134, 0.2185, 0.8134, 0.2185, 0.8067, 0.2815, 0.8067, 0.2815, 0.8134, 0.25, 0.8134, 0.25, 0.8067, 0.3129, 0.8067, 0.3129, 0.8134, 0.2815, 0.8134, 0.2815, 0.8067, 0.3443, 0.8067, 0.3443, 0.8134, 0.3129, 0.8134, 0.3129, 0.8067, 0.3757, 0.8067, 0.3757, 0.8134, 0.3443, 0.8134, 0.3443, 0.8067, 0.407, 0.8067, 0.407, 0.8134, 0.3757, 0.8134, 0.3757, 0.8067, 0.4384, 0.8067, 0.4383, 0.8134, 0.407, 0.8134, 0.407, 0.8067, 0.4697, 0.8067, 0.4696, 0.8134, 0.4383, 0.8134, 0.4384, 0.8067, 0.5009, 0.8067, 0.5009, 0.8134, 0.4696, 0.8134, 0.4697, 0.8067, 0.5321, 0.8067, 0.5321, 0.8134, 0.5009, 0.8134, 0.5009, 0.8067, 0.5633, 0.8067, 0.5633, 0.8134, 0.5321, 0.8134, 0.5321, 0.8067, 0.5944, 0.8067, 0.5944, 0.8134, 0.5633, 0.8134, 0.5633, 0.8067, 0.6256, 0.8067, 0.6256, 0.8134, 0.5944, 0.8134, 0.5944, 0.8067, 0.6567, 0.8067, 0.6567, 0.8134, 0.6256, 0.8134, 0.6256, 0.8067, 0.6878, 0.8067, 0.6878, 0.8134, 0.6567, 0.8134, 0.6567, 0.8067, 0.7188, 0.8067, 0.7188, 0.8134, 0.6878, 0.8134, 0.6878, 0.8067, 0.75, 0.8067, 0.75, 0.8134, 0.7188, 0.8134, 0.7188, 0.8067, 0.7812, 0.8067, 0.7812, 0.8134, 0.75, 0.8134, 0.75, 0.8067, 0.8122, 0.8067, 0.8122, 0.8134, 0.7812, 0.8134, 0.7812, 0.8067, 0.8433, 0.8067, 0.8433, 0.8134, 0.8122, 0.8134, 0.8122, 0.8067, 0.8744, 0.8067, 0.8744, 0.8134, 0.8433, 0.8134, 0.8433, 0.8067, 0.9056, 0.8067, 0.9056, 0.8134, 0.8744, 0.8134, 0.8744, 0.8067, 0.9367, 0.8067, 0.9367, 0.8134, 0.9056, 0.8134, 0.9056, 0.8067, 0.9679, 0.8067, 0.9679, 0.8134, 0.9367, 0.8134, 0.9367, 0.8067, 0.9991, 0.8067, 0.9991, 0.8134, 0.9679, 0.8134, 0.9679, 0.8067, 0.031, 0.857, 0.03063, 0.8667, -0.0006208, 0.8667, -0.001392, 0.857, 0.06228, 0.857, 0.0619, 0.8667, 0.03063, 0.8667, 0.031, 0.857, 0.09358, 0.857, 0.0932, 0.8667, 0.0619, 0.8667, 0.06228, 0.857, 0.1249, 0.857, 0.1245, 0.8667, 0.0932, 0.8667, 0.09358, 0.857, 0.1561, 0.857, 0.1559, 0.8667, 0.1245, 0.8667, 0.1249, 0.857, 0.1873, 0.857, 0.1872, 0.8667, 0.1559, 0.8667, 0.1561, 0.857, 0.2186, 0.857, 0.2186, 0.8667, 0.1872, 0.8667, 0.1873, 0.857, 0.25, 0.857, 0.25, 0.8667, 0.2186, 0.8667, 0.2186, 0.857, 0.2814, 0.857, 0.2814, 0.8667, 0.25, 0.8667, 0.25, 0.857, 0.3127, 0.857, 0.3128, 0.8667, 0.2814, 0.8667, 0.2814, 0.857, 0.3439, 0.857, 0.3441, 0.8667, 0.3128, 0.8667, 0.3127, 0.857, 0.3751, 0.857, 0.3755, 0.8667, 0.3441, 0.8667, 0.3439, 0.857, 0.4064, 0.857, 0.4068, 0.8667, 0.3755, 0.8667, 0.3751, 0.857, 0.4377, 0.857, 0.4381, 0.8667, 0.4068, 0.8667, 0.4064, 0.857, 0.469, 0.857, 0.4694, 0.8667, 0.4381, 0.8667, 0.4377, 0.857, 0.5002, 0.857, 0.5006, 0.8667, 0.4694, 0.8667, 0.469, 0.857, 0.625, 0.857, 0.6254, 0.8667, 0.5942, 0.8667, 0.5938, 0.857, 0.6563, 0.857, 0.6565, 0.8667, 0.6254, 0.8667, 0.625, 0.857, 0.6876, 0.857, 0.6877, 0.8667, 0.6565, 0.8667, 0.6563, 0.857, 0.7188, 0.857, 0.7188, 0.8667, 0.6877, 0.8667, 0.6876, 0.857, 0.75, 0.857, 0.75, 0.8667, 0.7188, 0.8667, 0.7188, 0.857, 0.7812, 0.857, 0.7812, 0.8667, 0.75, 0.8667, 0.75, 0.857, 0.8124, 0.857, 0.8123, 0.8667, 0.7812, 0.8667, 0.7812, 0.857, 0.8437, 0.857, 0.8435, 0.8667, 0.8123, 0.8667, 0.8124, 0.857, 0.875, 0.857, 0.8746, 0.8667, 0.8435, 0.8667, 0.8437, 0.857, 0.9062, 0.857, 0.9058, 0.8667, 0.8746, 0.8667, 0.875, 0.857, 0.9991, 0.8134, 1.0, 0.8463, 0.9689, 0.8463, 0.9679, 0.8134, 0.9679, 0.8134, 0.9689, 0.8463, 0.9378, 0.8463, 0.9367, 0.8134, 0.9367, 0.8134, 0.9378, 0.8463, 0.9066, 0.8463, 0.9056, 0.8134, 0.9056, 0.8134, 0.9066, 0.8463, 0.8754, 0.8463, 0.8744, 0.8134, 0.8744, 0.8134, 0.8754, 0.8463, 0.844, 0.8462, 0.8433, 0.8134, 0.8433, 0.8134, 0.844, 0.8462, 0.8125, 0.8462, 0.8122, 0.8134, 0.8122, 0.8134, 0.8125, 0.8462, 0.7812, 0.8462, 0.7812, 0.8134, 0.7812, 0.8134, 0.7812, 0.8462, 0.75, 0.8462, 0.75, 0.8134, 0.75, 0.8134, 0.75, 0.8462, 0.7188, 0.8462, 0.7188, 0.8134, 0.7188, 0.8134, 0.7188, 0.8462, 0.6875, 0.8462, 0.6878, 0.8134, 0.6878, 0.8134, 0.6875, 0.8462, 0.656, 0.8462, 0.6567, 0.8134, 0.6567, 0.8134, 0.656, 0.8462, 0.6246, 0.8463, 0.6256, 0.8134, 0.6256, 0.8134, 0.6246, 0.8463, 0.5934, 0.8463, 0.5944, 0.8134, 0.5944, 0.8134, 0.5934, 0.8463, 0.5622, 0.8463, 0.5633, 0.8134, 0.5633, 0.8134, 0.5622, 0.8463, 0.5311, 0.8463, 0.5321, 0.8134, 0.5321, 0.8134, 0.5311, 0.8463, 0.4998, 0.8463, 0.5009, 0.8134, 0.5009, 0.8134, 0.4998, 0.8463, 0.4686, 0.8463, 0.4696, 0.8134, 0.4696, 0.8134, 0.4686, 0.8463, 0.4373, 0.8463, 0.4383, 0.8134, 0.4383, 0.8134, 0.4373, 0.8463, 0.406, 0.8463, 0.407, 0.8134, 0.407, 0.8134, 0.406, 0.8463, 0.3747, 0.8463, 0.3757, 0.8134, 0.3757, 0.8134, 0.3747, 0.8463, 0.3436, 0.8463, 0.3443, 0.8134, 0.3443, 0.8134, 0.3436, 0.8463, 0.3126, 0.8463, 0.3129, 0.8134, 0.3129, 0.8134, 0.3126, 0.8463, 0.2814, 0.8463, 0.2815, 0.8134, 0.2815, 0.8134, 0.2814, 0.8463, 0.25, 0.8463, 0.25, 0.8134, 0.25, 0.8134, 0.25, 0.8463, 0.2186, 0.8463, 0.2185, 0.8134, 0.2185, 0.8134, 0.2186, 0.8463, 0.1874, 0.8463, 0.1871, 0.8134, 0.1871, 0.8134, 0.1874, 0.8463, 0.1564, 0.8463, 0.1557, 0.8134, 0.1557, 0.8134, 0.1564, 0.8463, 0.1253, 0.8463, 0.1243, 0.8134, 0.1243, 0.8134, 0.1253, 0.8463, 0.09401, 0.8463, 0.09298, 0.8134, 0.09298, 0.8134, 0.09401, 0.8463, 0.0627, 0.8463, 0.06166, 0.8134, 0.06166, 0.8134, 0.0627, 0.8463, 0.03142, 0.8463, 0.03038, 0.8134, 0.03038, 0.8134, 0.03142, 0.8463, -0.002245, 0.8463, -0.0008693, 0.8134, 0.9066, 0.8463, 0.9062, 0.857, 0.875, 0.857, 0.8754, 0.8463, 0.8754, 0.8463, 0.875, 0.857, 0.8437, 0.857, 0.844, 0.8462, 0.844, 0.8462, 0.8437, 0.857, 0.8124, 0.857, 0.8125, 0.8462, 0.8125, 0.8462, 0.8124, 0.857, 0.7812, 0.857, 0.7812, 0.8462, 0.7812, 0.8462, 0.7812, 0.857, 0.75, 0.857, 0.75, 0.8462, 0.75, 0.8462, 0.75, 0.857, 0.7188, 0.857, 0.7188, 0.8462, 0.7188, 0.8462, 0.7188, 0.857, 0.6876, 0.857, 0.6875, 0.8462, 0.6875, 0.8462, 0.6876, 0.857, 0.6563, 0.857, 0.656, 0.8462, 0.656, 0.8462, 0.6563, 0.857, 0.625, 0.857, 0.6246, 0.8463, 0.6246, 0.8463, 0.625, 0.857, 0.5938, 0.857, 0.5934, 0.8463, 0.4998, 0.8463, 0.5002, 0.857, 0.469, 0.857, 0.4686, 0.8463, 0.4686, 0.8463, 0.469, 0.857, 0.4377, 0.857, 0.4373, 0.8463, 0.4373, 0.8463, 0.4377, 0.857, 0.4064, 0.857, 0.406, 0.8463, 0.406, 0.8463, 0.4064, 0.857, 0.3751, 0.857, 0.3747, 0.8463, 0.3747, 0.8463, 0.3751, 0.857, 0.3439, 0.857, 0.3436, 0.8463, 0.3436, 0.8463, 0.3439, 0.857, 0.3127, 0.857, 0.3126, 0.8463, 0.3126, 0.8463, 0.3127, 0.857, 0.2814, 0.857, 0.2814, 0.8463, 0.2814, 0.8463, 0.2814, 0.857, 0.25, 0.857, 0.25, 0.8463, 0.25, 0.8463, 0.25, 0.857, 0.2186, 0.857, 0.2186, 0.8463, 0.2186, 0.8463, 0.2186, 0.857, 0.1873, 0.857, 0.1874, 0.8463, 0.1874, 0.8463, 0.1873, 0.857, 0.1561, 0.857, 0.1564, 0.8463, 0.1564, 0.8463, 0.1561, 0.857, 0.1249, 0.857, 0.1253, 0.8463, 0.1253, 0.8463, 0.1249, 0.857, 0.09358, 0.857, 0.09401, 0.8463, 0.09401, 0.8463, 0.09358, 0.857, 0.06228, 0.857, 0.0627, 0.8463, 0.0627, 0.8463, 0.06228, 0.857, 0.031, 0.857, 0.03142, 0.8463, 0.03142, 0.8463, 0.031, 0.857, -0.001392, 0.857, -0.002245, 0.8463, 0.03063, 0.8667, 0.01644, 0.8979, -0.0003038, 0.9348, -0.0006208, 0.8667, 0.06204, 0.8979, 0.06221, 0.9348, 0.03095, 0.9348, 0.03077, 0.8979, 0.09333, 0.8979, 0.09348, 0.9348, 0.06221, 0.9348, 0.06204, 0.8979, 0.1246, 0.8979, 0.1248, 0.9348, 0.09348, 0.9348, 0.09333, 0.8979, 0.1559, 0.8979, 0.1561, 0.9348, 0.1248, 0.9348, 0.1246, 0.8979, 0.1873, 0.8979, 0.1874, 0.9348, 0.1561, 0.9348, 0.1559, 0.8979, 0.2186, 0.8979, 0.2187, 0.9348, 0.1874, 0.9348, 0.1873, 0.8979, 0.25, 0.8979, 0.25, 0.9348, 0.2187, 0.9348, 0.2186, 0.8979, 0.2814, 0.8979, 0.2813, 0.9348, 0.25, 0.9348, 0.25, 0.8979, 0.3127, 0.8979, 0.3126, 0.9348, 0.2813, 0.9348, 0.2814, 0.8979, 0.3441, 0.8979, 0.3439, 0.9348, 0.3126, 0.9348, 0.3127, 0.8979, 0.3754, 0.8979, 0.3752, 0.9348, 0.3439, 0.9348, 0.3441, 0.8979, 0.4067, 0.8979, 0.4065, 0.9348, 0.3752, 0.9348, 0.3754, 0.8979, 0.438, 0.8979, 0.4378, 0.9348, 0.4065, 0.9348, 0.4067, 0.8979, 0.4692, 0.8979, 0.4691, 0.9348, 0.4378, 0.9348, 0.438, 0.8979, 0.0, 0.0, 0.4692, 0.8979, 0.4694, 0.8667, 0.5006, 0.8667, 0.6627, 0.8969, 0.6564, 0.9348, 0.6252, 0.9348, 0.6336, 0.8973, 0.6916, 0.8965, 0.6876, 0.9348, 0.6564, 0.9348, 0.6627, 0.8969, 0.7204, 0.8964, 0.7188, 0.9348, 0.6876, 0.9348, 0.6916, 0.8965, 0.75, 0.8964, 0.75, 0.9348, 0.7188, 0.9348, 0.7204, 0.8964, 0.7796, 0.8964, 0.7812, 0.9348, 0.75, 0.9348, 0.75, 0.8964, 0.8084, 0.8965, 0.8124, 0.9348, 0.7812, 0.9348, 0.7796, 0.8964, 0.8373, 0.8969, 0.8436, 0.9348, 0.8124, 0.9348, 0.8084, 0.8965, 0.8664, 0.8973, 0.8748, 0.9348, 0.8436, 0.9348, 0.8373, 0.8969, 0.6252, 0.9348, 0.5942, 0.8667, 0.6254, 0.8667, 0.6336, 0.8973, 0.9378, 0.8463, 0.9689, 0.8463, 0.9689, 0.8463, 0.9378, 0.8463, 0.9066, 0.8463, 0.9378, 0.8463, 0.9378, 0.8463, 0.9062, 0.857, 0.9689, 0.8463, -0.002245, 0.8463, -0.001392, 0.857, 0.9689, 0.8463, 0.9378, 0.8463, 0.9689, 0.8463, 0.9689, 0.8463, 0.9378, 0.8463, 0.9062, 0.857, 0.9378, 0.8463, 0.9378, 0.8463, 0.9058, 0.8667, -0.0006208, 0.8667, 0.9689, 0.8463, 0.9689, 0.8463, -0.001392, 0.857, 0.8746, 0.8667, 0.9058, 0.8667, 0.8748, 0.9348, 0.8664, 0.8973, 0.9058, 0.8667, 0.9378, 0.8463, 0.8748, 0.9348, 0.0, 0.0, 0.5622, 0.8463, 0.5934, 0.8463, 0.5622, 0.8463, 0.0, 0.0, 0.9689, 0.8463, 0.5311, 0.8463, 0.5311, 0.8463, 0.9689, 0.8463, -0.0006208, 0.8667, 0.4998, 0.8463, 0.4998, 0.8463, -0.0006208, 0.8667, -0.0003038, 0.9348, 0.0, 0.0, 0.0, 0.0, 0.5006, 0.8667, 0.5002, 0.857, 0.4378, 0.9348, 0.4691, 0.9348, 0.4691, 0.9348, 0.4378, 0.9348, 0.5934, 0.8463, 0.5938, 0.857, 0.0, 0.0, 0.5934, 0.8463, 0.0, 0.0, 0.5942, 0.8667, 0.5938, 0.857, 0.6252, 0.9348, 0.8748, 0.9348, 0.9378, 0.8463, 0.5942, 0.8667, 0.7812, 0.9348, 0.8124, 0.9348, 0.7812, 0.9348, 0.6876, 0.9348, 0.7188, 0.9348, 0.6876, 0.9348, 0.8124, 0.9348, 0.8436, 0.9348, 0.8124, 0.9348, 0.8748, 0.9348, 0.6252, 0.9348, 0.8748, 0.9348, 0.7188, 0.9348, 0.75, 0.9348, 0.7188, 0.9348, 0.6252, 0.9348, 0.6564, 0.9348, 0.6252, 0.9348, 0.8436, 0.9348, 0.8748, 0.9348, 0.8436, 0.9348, 0.75, 0.9348, 0.7812, 0.9348, 0.75, 0.9348, 0.6564, 0.9348, 0.6876, 0.9348, 0.6564, 0.9348, 0.8746, 0.8667, 0.8664, 0.8973, 0.8373, 0.8969, 0.8435, 0.8667, 0.8435, 0.8667, 0.8373, 0.8969, 0.8084, 0.8965, 0.8123, 0.8667, 0.8123, 0.8667, 0.8084, 0.8965, 0.7796, 0.8964, 0.7812, 0.8667, 0.7812, 0.8667, 0.7796, 0.8964, 0.75, 0.8964, 0.75, 0.8667, 0.75, 0.8667, 0.75, 0.8964, 0.7204, 0.8964, 0.7188, 0.8667, 0.7188, 0.8667, 0.7204, 0.8964, 0.6916, 0.8965, 0.6877, 0.8667, 0.6877, 0.8667, 0.6916, 0.8965, 0.6627, 0.8969, 0.6565, 0.8667, 0.6565, 0.8667, 0.6627, 0.8969, 0.6336, 0.8973, 0.6254, 0.8667, 0.4694, 0.8667, 0.4692, 0.8979, 0.438, 0.8979, 0.4381, 0.8667, 0.4381, 0.8667, 0.438, 0.8979, 0.4067, 0.8979, 0.4068, 0.8667, 0.4068, 0.8667, 0.4067, 0.8979, 0.3754, 0.8979, 0.3755, 0.8667, 0.3755, 0.8667, 0.3754, 0.8979, 0.3441, 0.8979, 0.3441, 0.8667, 0.3441, 0.8667, 0.3441, 0.8979, 0.3127, 0.8979, 0.3128, 0.8667, 0.3128, 0.8667, 0.3127, 0.8979, 0.2814, 0.8979, 0.2814, 0.8667, 0.2814, 0.8667, 0.2814, 0.8979, 0.25, 0.8979, 0.25, 0.8667, 0.25, 0.8667, 0.25, 0.8979, 0.2186, 0.8979, 0.2186, 0.8667, 0.2186, 0.8667, 0.2186, 0.8979, 0.1873, 0.8979, 0.1872, 0.8667, 0.1872, 0.8667, 0.1873, 0.8979, 0.1559, 0.8979, 0.1559, 0.8667, 0.1559, 0.8667, 0.1559, 0.8979, 0.1246, 0.8979, 0.1245, 0.8667, 0.1245, 0.8667, 0.1246, 0.8979, 0.09333, 0.8979, 0.0932, 0.8667, 0.0932, 0.8667, 0.09333, 0.8979, 0.06204, 0.8979, 0.0619, 0.8667, 0.0619, 0.8667, 0.06204, 0.8979, 0.03077, 0.8979, 0.03063, 0.8667, 0.4378, 0.9348, 0.4691, 0.9348, 0.4378, 0.9348, 0.3752, 0.9348, 0.4065, 0.9348, 0.4065, 0.9348, 0.3752, 0.9348, 0.3126, 0.9348, 0.3439, 0.9348, 0.3439, 0.9348, 0.3126, 0.9348, 0.25, 0.9348, 0.2813, 0.9348, 0.2813, 0.9348, 0.25, 0.9348, 0.4065, 0.9348, 0.4378, 0.9348, 0.4378, 0.9348, 0.4065, 0.9348, 0.3439, 0.9348, 0.3752, 0.9348, 0.3752, 0.9348, 0.3439, 0.9348, 0.2813, 0.9348, 0.3126, 0.9348, 0.3126, 0.9348, 0.2813, 0.9348, 0.03095, 0.9348, 0.06221, 0.9348, 0.06221, 0.9348, 0.03095, 0.9348, 0.0, 0.0, 0.0, 0.0, 0.4692, 0.8979, 0.1248, 0.9348, 0.1561, 0.9348, 0.1561, 0.9348, 0.1248, 0.9348, 0.0, 0.0, 0.0, 0.0, 0.0, 0.0, 0.0, 0.0, 0.25, 0.9348, 0.2813, 0.9348, 0.2813, 0.9348, 0.25, 0.9348, 0.1561, 0.9348, 0.1874, 0.9348, 0.1874, 0.9348, 0.1561, 0.9348, 0.2813, 0.9348, 0.3126, 0.9348, 0.3126, 0.9348, 0.2813, 0.9348, 0.1874, 0.9348, 0.2187, 0.9348, 0.2187, 0.9348, 0.1874, 0.9348, 0.3126, 0.9348, 0.3439, 0.9348, 0.3439, 0.9348, 0.3126, 0.9348, 0.3439, 0.9348, 0.3752, 0.9348, 0.3752, 0.9348, 0.3439, 0.9348, 0.03095, 0.9348, 0.06221, 0.9348, 0.06221, 0.9348, 0.03095, 0.9348, 0.3752, 0.9348, 0.4065, 0.9348, 0.4065, 0.9348, 0.3752, 0.9348, 0.0, 0.0, -0.0003038, 0.9348, -0.0003038, 0.9348, 0.0, 0.0, 0.06221, 0.9348, 0.09348, 0.9348, 0.09348, 0.9348, 0.06221, 0.9348, 0.4065, 0.9348, 0.4378, 0.9348, 0.4378, 0.9348, 0.4065, 0.9348, 0.09348, 0.9348, 0.1248, 0.9348, 0.1248, 0.9348, 0.09348, 0.9348, 0.0, 0.0, 0.0, 0.0, 0.0, 0.0, 0.09348, 0.9348, 0.1248, 0.9348, 0.1248, 0.9348, 0.09348, 0.9348, 0.3439, 0.9348, 0.3752, 0.9348, 0.3752, 0.9348, 0.3439, 0.9348, 0.1248, 0.9348, 0.1561, 0.9348, 0.1561, 0.9348, 0.1248, 0.9348, 0.3752, 0.9348, 0.4065, 0.9348, 0.4065, 0.9348, 0.3752, 0.9348, 0.1561, 0.9348, 0.1874, 0.9348, 0.1874, 0.9348, 0.1561, 0.9348, 0.4065, 0.9348, 0.4378, 0.9348, 0.4378, 0.9348, 0.4065, 0.9348, 0.1874, 0.9348, 0.2187, 0.9348, 0.2187, 0.9348, 0.1874, 0.9348, 0.4378, 0.9348, 0.4691, 0.9348, 0.4691, 0.9348, 0.4378, 0.9348, 0.0, 0.0, 0.0, 0.0, 0.0, 0.0, 0.0, 0.0, 0.0, 0.0, -0.0003038, 0.9348, -0.0003038, 0.9348, 0.0, 0.0, 0.25, 0.9348, 0.2813, 0.9348, 0.2813, 0.9348, 0.25, 0.9348, 0.2813, 0.9348, 0.3126, 0.9348, 0.3126, 0.9348, 0.2813, 0.9348, 0.06221, 0.9348, 0.09348, 0.9348, 0.09348, 0.9348, 0.06221, 0.9348, 0.3126, 0.9348, 0.3439, 0.9348, 0.3439, 0.9348, 0.3126, 0.9348, 0.0, 0.0, -0.0003038, 0.9348, 0.0, 0.0, 0.25, 0.9348, 0.2813, 0.9348, 0.25, 0.9348, 0.03095, 0.9348, 0.06221, 0.9348, 0.03095, 0.9348, 0.2813, 0.9348, 0.3126, 0.9348, 0.2813, 0.9348, 0.06221, 0.9348, 0.09348, 0.9348, 0.06221, 0.9348, 0.3126, 0.9348, 0.3439, 0.9348, 0.3126, 0.9348, 0.09348, 0.9348, 0.1248, 0.9348, 0.09348, 0.9348, 0.3439, 0.9348, 0.3752, 0.9348, 0.3439, 0.9348, 0.1248, 0.9348, 0.1561, 0.9348, 0.1248, 0.9348, 0.3752, 0.9348, 0.4065, 0.9348, 0.3752, 0.9348, 0.1561, 0.9348, 0.1874, 0.9348, 0.1561, 0.9348, 0.4065, 0.9348, 0.4378, 0.9348, 0.4065, 0.9348, 0.1874, 0.9348, 0.2187, 0.9348, 0.1874, 0.9348, 0.4378, 0.9348, 0.4691, 0.9348, 0.4378, 0.9348])
me_cylinder.update()

# ---- objects
ob_empty = bpy.data.objects.new('Empty', None)
ob_cylinder = bpy.data.objects.new('Cylinder', me_cylinder)

# ---- transforms, parenting, visibility, modifiers, constraints
ob_empty.location = (0.0, 0.0, 0.0)
ob_empty.rotation_euler = (1.571, -0.0, -0.0)
ob_empty.empty_display_type = 'IMAGE'
ob_empty.empty_display_size = 5.0
ob_empty.empty_image_depth = 'BACK'
ob_empty.show_empty_image_perspective = False
ob_empty.empty_image_side = 'FRONT'
ob_cylinder.location = (0.0, 0.0, 0.0)
ob_cylinder.scale = (1.124, 1.124, 2.435)

# ---- collection membership
col_collection.objects.link(ob_empty)
col_collection.objects.link(ob_cylinder)

# ---- scene / render settings (as saved in the file)
scene.frame_start = 1; scene.frame_end = 250; scene.frame_set(1)
scene.render.engine = 'BLENDER_EEVEE_NEXT'
scene.cycles.sampling_pattern = 'TABULATED_SOBOL'
scene.eevee.ray_tracing_options.trace_max_roughness = 0.0
bpy.context.view_layer.update()

# ---- added for rendering (the .blend has no active camera and no usable light): camera, sun
cam_auto = bpy.data.cameras.new('AutoCamera')
cam_auto.lens = 50.0
cam_auto.sensor_width = 36.0
cam_auto.clip_end = 1000.0
ob_auto_camera = bpy.data.objects.new('AutoCamera', cam_auto)
scene.collection.objects.link(ob_auto_camera)
ob_auto_camera.location = (5.38998, -6.44907, 4.25224)
ob_auto_camera.rotation_euler = (1.09748, -7.21219e-08, 0.694738)
scene.camera = ob_auto_camera
light_auto_sun = bpy.data.lights.new('AutoSun', 'SUN')
light_auto_sun.energy = 3.0
light_auto_sun.angle = 0.0523599
ob_auto_sun = bpy.data.objects.new('AutoSun', light_auto_sun)
scene.collection.objects.link(ob_auto_sun)
ob_auto_sun.rotation_euler = (0.872665, 0.174533, 0.523599)
bpy.context.view_layer.update()
